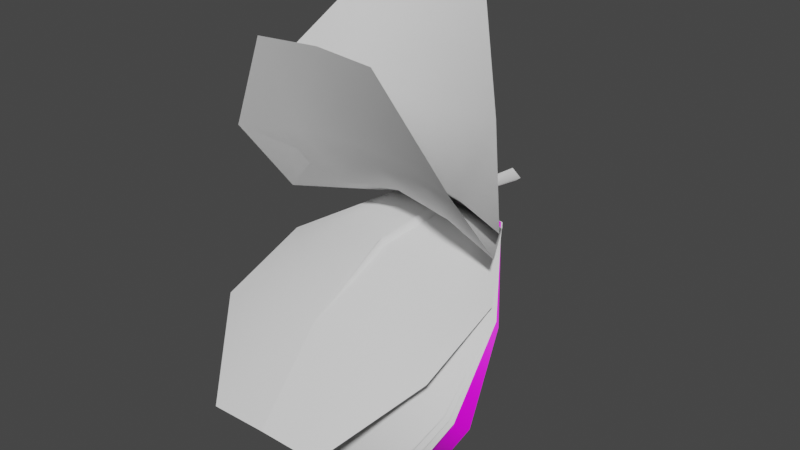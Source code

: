 # Source: FE_flatleaf_03_02.blend  (saved by Blender 3.0.42; exported with 4.5.12 LTS)
import bpy
from mathutils import Matrix  # noqa: F401  (used for matrix-valued properties, if any)

bpy.ops.wm.read_factory_settings(use_empty=True)
scene = bpy.context.scene
scene.name = 'Scene'

# ---- collections
col_collection_2 = bpy.data.collections.new('Collection 2'); scene.collection.children.link(col_collection_2)
col_collection = bpy.data.collections.new('Collection'); scene.collection.children.link(col_collection)

# ---- images (referenced by path relative to the original .blend; pixels are not part of the script)
import os
ASSET_DIR = os.environ.get("B2B_ASSET_DIR", "")  # directory of the original .blend (textures are referenced by path, not embedded)
HERE = os.path.dirname(os.path.abspath(__file__))  # packed textures are extracted next to this script under _unpacked/

def load_image(name, relpath, width, height, colorspace="sRGB"):
    """Load a texture the original file referenced (path relative to the .blend, or extracted next to this script)."""
    p = next((c for c in (os.path.join(HERE, relpath), os.path.join(ASSET_DIR, relpath)) if relpath and os.path.exists(c)), "")
    if p:
        img = bpy.data.images.load(p, check_existing=True)
        img.name = name
    else:  # same state as the original file: an image datablock whose file is absent (Cycles renders it pink)
        img = bpy.data.images.new(name, width, height)
        img.source = "FILE"
        img.filepath = "//" + (relpath or name)
    img.colorspace_settings.name = colorspace
    return img
img_fe_flatleaf_03__tintmask_rw4_dds = load_image('FE_flatleaf_03__tintMask.rw4.dds', 'FE_flatleaf_03__tintMask.rw4.dds', 1024, 1024, 'sRGB')

# ---- materials (node trees are filled in below, after node groups)
mat_material_001 = bpy.data.materials.new('Material.001')
mat_material_001.use_transparent_shadow = False

# ---- material node trees
mat_material_001.use_nodes = True; mat_material_001.node_tree.nodes.clear()
_N = mat_material_001.node_tree.nodes; _L = mat_material_001.node_tree.links
n0 = _N.new('ShaderNodeBsdfPrincipled'); n0.name = 'Principled BSDF'; n0.location = (10, 300)
n0.distribution = 'GGX'
n0.subsurface_method = 'RANDOM_WALK_SKIN'
n0.inputs[3].default_value = 1.45
n0.inputs[27].default_value = (0.0, 0.0, 0.0, 1.0)
n0.inputs[28].default_value = 1.0
n1 = _N.new('ShaderNodeOutputMaterial'); n1.name = 'Material Output'; n1.location = (300, 300)
n2 = _N.new('ShaderNodeTexImage'); n2.name = 'Image Texture'; n2.location = (-280, 275)
n2.image = img_fe_flatleaf_03__tintmask_rw4_dds
_L.new(n0.outputs[0], n1.inputs[0])
_L.new(n2.outputs[0], n0.inputs[0])
n1.is_active_output = True

# ---- world
world_world = bpy.data.worlds.new('World'); scene.world = world_world
world_world.use_nodes = True; world_world.node_tree.nodes.clear()
_N = world_world.node_tree.nodes; _L = world_world.node_tree.links
n0 = _N.new('ShaderNodeOutputWorld'); n0.name = 'World Output'; n0.location = (300, 300)
n1 = _N.new('ShaderNodeBackground'); n1.name = 'Background'; n1.location = (10, 300)
n1.inputs[0].default_value = (0.05088, 0.05088, 0.05088, 1.0)
_L.new(n1.outputs[0], n0.inputs[0])
n0.is_active_output = True
world_world.color = (0.05088, 0.05088, 0.05088)
world_world.use_sun_shadow = False
world_world.sun_shadow_jitter_overblur = 0.0

# ---- meshes
me_fe_bumpy3_sp1_gmdl_001 = bpy.data.meshes.new('FE_bumpy3_Sp1.gmdl.001')
me_fe_bumpy3_sp1_gmdl_001.from_pydata([(-0.4018, -0.6008, 0.04796), (-0.4013, -1.258, -0.1561), (-0.7921, -1.196, -0.2485), (-0.04963, -0.5953, 0.06434), (0.006089, -1.271, -0.1364), (4.264e-06, -0.5899, 0.01777), (0.04474, -0.5952, 0.06434), (0.4203, -0.602, 0.05068), (0.4208, -1.259, -0.153), (0.8118, -1.201, -0.2387), (-0.401, -1.712, -0.6871), (-0.7918, -1.631, -0.7297), (0.004225, -1.714, -0.6863), (0.4211, -1.715, -0.6852), (0.8121, -1.64, -0.7237), (-0.4005, -1.707, -1.379), (0.00188, -1.711, -1.375), (0.4216, -1.707, -1.378), (-0.4005, -1.707, -1.379), (-0.401, -1.723, -0.6814), (-0.7918, -1.631, -0.7297), (0.00188, -1.711, -1.375), (0.004231, -1.734, -0.6761), (0.4216, -1.707, -1.378), (0.4211, -1.725, -0.68), (0.004231, -1.734, -0.6761), (0.00188, -1.711, -1.375), (0.8121, -1.64, -0.7237), (-0.4013, -1.264, -0.1463), (-0.7921, -1.196, -0.2485), (-0.0345, -1.283, -0.1175), (0.004231, -1.734, -0.6761), (0.0003136, -1.304, -0.0874), (-0.0345, -1.283, -0.1175), (0.02928, -1.283, -0.1175), (0.4208, -1.265, -0.1437), (0.02928, -1.283, -0.1175), (0.8118, -1.201, -0.2387), (-0.4018, -0.6008, 0.04796), (-0.04963, -0.5953, 0.06434), (9.132e-06, -0.6003, 0.1109), (-0.04963, -0.5953, 0.06434), (0.04474, -0.5952, 0.06434), (0.4203, -0.602, 0.05068), (0.04474, -0.5952, 0.06434), (-0.0005385, -0.1688, 0.08443), (-0.05713, -0.1629, 0.03733), (-0.0005383, -0.1688, -0.009822), (0.05429, -0.172, 0.03732), (-0.0737, 0.1272, -0.001625), (0.0001601, 0.1275, -0.05796), (0.0001601, 0.1275, -0.05796), (0.0692, 0.1274, -0.00164), (0.0001598, 0.1275, 0.05465), (0.0001598, 0.1275, 0.05465)], [], [(0, 1, 2), (1, 0, 4), (3, 4, 0), (5, 4, 3), (6, 4, 5), (8, 4, 7), (7, 4, 6), (7, 9, 8), (2, 1, 11), (1, 10, 11), (12, 10, 4), (4, 10, 1), (13, 12, 8), (8, 12, 4), (9, 14, 8), (14, 13, 8), (10, 15, 11), (12, 16, 10), (16, 15, 10), (17, 16, 13), (13, 16, 12), (14, 17, 13), (18, 19, 20), (21, 22, 18), (22, 19, 18), (24, 25, 23), (23, 25, 26), (27, 24, 23), (28, 29, 19), (19, 29, 20), (22, 30, 19), (30, 28, 19), (31, 32, 33), (31, 34, 32), (25, 24, 36), (24, 35, 36), (37, 35, 27), (35, 24, 27), (28, 38, 29), (30, 39, 28), (39, 38, 28), (40, 41, 32), (32, 41, 33), (40, 32, 42), (34, 42, 32), (36, 35, 44), (35, 43, 44), (43, 35, 37), (46, 41, 45), (41, 40, 45), (46, 47, 3), (5, 3, 47), (40, 42, 45), (42, 48, 45), (5, 47, 6), (6, 47, 48), (47, 46, 50), (46, 49, 50), (52, 48, 51), (48, 47, 51), (45, 53, 46), (53, 49, 46), (52, 54, 48), (48, 54, 45)])
me_fe_bumpy3_sp1_gmdl_001.polygons.foreach_set('use_smooth', [True] * 64)
_uv = me_fe_bumpy3_sp1_gmdl_001.uv_layers.new(name='UVMap')
_uv.uv.foreach_set('vector', [0.8948, -0.6892, 0.8948, -0.6467, 0.8699, -0.6467, 0.8948, -0.6467, 0.8948, -0.6892, 0.923, -0.6467, 0.9207, -0.6892, 0.923, -0.6467, 0.8948, -0.6892, 0.9239, -0.6892, 0.923, -0.6467, 0.9207, -0.6892, 0.9262, -0.6892, 0.923, -0.6467, 0.9239, -0.6892, 0.9507, -0.6467, 0.923, -0.6467, 0.9507, -0.6892, 0.9507, -0.6892, 0.923, -0.6467, 0.9262, -0.6892, 0.9507, -0.6892, 0.9757, -0.6467, 0.9507, -0.6467, 0.8699, -0.6467, 0.8948, -0.6467, 0.8699, -0.6042, 0.8948, -0.6467, 0.8948, -0.6042, 0.8699, -0.6042, 0.9227, -0.6042, 0.8948, -0.6042, 0.923, -0.6467, 0.923, -0.6467, 0.8948, -0.6042, 0.8948, -0.6467, 0.9507, -0.6042, 0.9227, -0.6042, 0.9507, -0.6467, 0.9507, -0.6467, 0.9227, -0.6042, 0.923, -0.6467, 0.9757, -0.6467, 0.9757, -0.6042, 0.9507, -0.6467, 0.9757, -0.6042, 0.9507, -0.6042, 0.9507, -0.6467, 0.8948, -0.6042, 0.8948, -0.5616, 0.8699, -0.6042, 0.9227, -0.6042, 0.924, -0.5616, 0.8948, -0.6042, 0.924, -0.5616, 0.8948, -0.5616, 0.8948, -0.6042, 0.9507, -0.5616, 0.924, -0.5616, 0.9507, -0.6042, 0.9507, -0.6042, 0.924, -0.5616, 0.9227, -0.6042, 0.9757, -0.6042, 0.9507, -0.5616, 0.9507, -0.6042, 0.8948, -0.5616, 0.8948, -0.6042, 0.8699, -0.6042, 0.924, -0.5616, 0.9227, -0.6042, 0.8948, -0.5616, 0.9227, -0.6042, 0.8948, -0.6042, 0.8948, -0.5616, 0.9507, -0.6042, 0.9227, -0.6042, 0.9507, -0.5616, 0.9507, -0.5616, 0.9227, -0.6042, 0.924, -0.5616, 0.9757, -0.6042, 0.9507, -0.6042, 0.9507, -0.5616, 0.8948, -0.6467, 0.8699, -0.6467, 0.8948, -0.6042, 0.8948, -0.6042, 0.8699, -0.6467, 0.8699, -0.6042, 0.9227, -0.6042, 0.9211, -0.6467, 0.8948, -0.6042, 0.9211, -0.6467, 0.8948, -0.6467, 0.8948, -0.6042, 0.9227, -0.6042, 0.9227, -0.6467, 0.9211, -0.6467, 0.9227, -0.6042, 0.9241, -0.6467, 0.9227, -0.6467, 0.9227, -0.6042, 0.9507, -0.6042, 0.9241, -0.6467, 0.9507, -0.6042, 0.9507, -0.6467, 0.9241, -0.6467, 0.9757, -0.6467, 0.9507, -0.6467, 0.9757, -0.6042, 0.9507, -0.6467, 0.9507, -0.6042, 0.9757, -0.6042, 0.8948, -0.6467, 0.8948, -0.6892, 0.8699, -0.6467, 0.9211, -0.6467, 0.9207, -0.6892, 0.8948, -0.6467, 0.9207, -0.6892, 0.8948, -0.6892, 0.8948, -0.6467, 0.9239, -0.6892, 0.9207, -0.6892, 0.9227, -0.6467, 0.9227, -0.6467, 0.9207, -0.6892, 0.9211, -0.6467, 0.9239, -0.6892, 0.9227, -0.6467, 0.9262, -0.6892, 0.9241, -0.6467, 0.9262, -0.6892, 0.9227, -0.6467, 0.9241, -0.6467, 0.9507, -0.6467, 0.9262, -0.6892, 0.9507, -0.6467, 0.9507, -0.6892, 0.9262, -0.6892, 0.9507, -0.6892, 0.9507, -0.6467, 0.9757, -0.6467, 0.922, -0.6957, 0.9207, -0.6892, 0.9239, -0.6958, 0.9207, -0.6892, 0.9239, -0.6892, 0.9239, -0.6958, 0.922, -0.6957, 0.9239, -0.6958, 0.9207, -0.6892, 0.9239, -0.6892, 0.9207, -0.6892, 0.9239, -0.6958, 0.9239, -0.6892, 0.9262, -0.6892, 0.9239, -0.6958, 0.9262, -0.6892, 0.9248, -0.6958, 0.9239, -0.6958, 0.9239, -0.6892, 0.9239, -0.6958, 0.9262, -0.6892, 0.9262, -0.6892, 0.9239, -0.6958, 0.9248, -0.6958, 0.9239, -0.6958, 0.922, -0.6957, 0.9239, -0.7097, 0.922, -0.6957, 0.922, -0.7097, 0.9239, -0.7097, 0.9247, -0.7097, 0.9248, -0.6958, 0.9239, -0.7097, 0.9248, -0.6958, 0.9239, -0.6958, 0.9239, -0.7097, 0.9239, -0.6958, 0.9239, -0.7097, 0.922, -0.6957, 0.9239, -0.7097, 0.922, -0.7097, 0.922, -0.6957, 0.9247, -0.7097, 0.9239, -0.7097, 0.9248, -0.6958, 0.9248, -0.6958, 0.9239, -0.7097, 0.9239, -0.6958])
me_fe_bumpy3_sp1_gmdl_001.use_remesh_fix_poles = True
me_fe_bumpy3_sp1_gmdl_001.use_remesh_preserve_attributes = False
me_fe_bumpy3_sp1_gmdl_001.update()
me_fe_bumpygranite2_sp1_gmdl_001 = bpy.data.meshes.new('FE_bumpyGranite2_Sp1.gmdl.001')
me_fe_bumpygranite2_sp1_gmdl_001.from_pydata([(-0.4018, -0.5976, 0.009194), (-0.4014, -1.09, 0.4014), (-0.7922, -1.208, 0.332), (-0.04964, -0.574, 0.06359), (0.006026, -1.025, 0.4392), (1.889e-06, -0.5835, 0.01859), (0.04474, -0.5737, 0.06353), (0.4203, -0.5997, 0.005243), (0.4207, -1.093, 0.3985), (0.8118, -1.202, 0.3348), (-0.4011, -1.177, 1.028), (-0.792, -1.291, 1.063), (0.004078, -1.126, 1.012), (0.421, -1.182, 1.03), (0.8119, -1.285, 1.061), (-0.4008, -0.8748, 1.632), (0.001647, -0.8266, 1.601), (0.4214, -0.8766, 1.632), (-0.4008, -0.8748, 1.632), (-0.4011, -1.166, 1.025), (-0.792, -1.291, 1.063), (0.001647, -0.8266, 1.601), (0.004085, -1.105, 1.006), (0.4214, -0.8766, 1.632), (0.421, -1.171, 1.027), (0.004085, -1.105, 1.006), (0.001647, -0.8266, 1.601), (0.8119, -1.285, 1.061), (-0.4014, -1.08, 0.4068), (-0.7922, -1.208, 0.332), (-0.03457, -1.007, 0.4497), (0.004085, -1.105, 1.006), (0.0002467, -0.9811, 0.4652), (-0.03457, -1.007, 0.4497), (0.02921, -1.007, 0.4496), (0.4207, -1.084, 0.4041), (0.02921, -1.007, 0.4496), (0.8118, -1.202, 0.3348), (-0.4018, -0.5976, 0.009194), (-0.04964, -0.574, 0.06359), (-5.879e-06, -0.5639, 0.1085), (-0.04964, -0.574, 0.06359), (0.04474, -0.5737, 0.06353), (0.4203, -0.5997, 0.005243), (0.04474, -0.5737, 0.06353), (-0.0005496, -0.1688, 0.08443), (-0.05713, -0.1629, 0.03732), (-0.0005361, -0.1688, -0.009821), (0.05429, -0.172, 0.03733), (-0.0737, 0.1272, -0.001635), (0.0001694, 0.1275, -0.05796), (0.0001694, 0.1275, -0.05796), (0.06921, 0.1274, -0.00163), (0.0001533, 0.1275, 0.05465), (0.0001533, 0.1275, 0.05465)], [], [(0, 1, 2), (1, 0, 4), (3, 4, 0), (5, 4, 3), (6, 4, 5), (8, 4, 7), (7, 4, 6), (7, 9, 8), (2, 1, 11), (1, 10, 11), (12, 10, 4), (4, 10, 1), (13, 12, 8), (8, 12, 4), (9, 14, 8), (14, 13, 8), (10, 15, 11), (12, 16, 10), (16, 15, 10), (17, 16, 13), (13, 16, 12), (14, 17, 13), (18, 19, 20), (21, 22, 18), (22, 19, 18), (24, 25, 23), (23, 25, 26), (27, 24, 23), (28, 29, 19), (19, 29, 20), (22, 30, 19), (30, 28, 19), (31, 32, 33), (31, 34, 32), (25, 24, 36), (24, 35, 36), (37, 35, 27), (35, 24, 27), (28, 38, 29), (30, 39, 28), (39, 38, 28), (40, 41, 32), (32, 41, 33), (40, 32, 42), (34, 42, 32), (36, 35, 44), (35, 43, 44), (43, 35, 37), (46, 41, 45), (41, 40, 45), (46, 47, 3), (5, 3, 47), (40, 42, 45), (42, 48, 45), (5, 47, 6), (6, 47, 48), (47, 46, 50), (46, 49, 50), (52, 48, 51), (48, 47, 51), (45, 53, 46), (53, 49, 46), (52, 54, 48), (48, 54, 45)])
me_fe_bumpygranite2_sp1_gmdl_001.polygons.foreach_set('use_smooth', [True] * 64)
_uv = me_fe_bumpygranite2_sp1_gmdl_001.uv_layers.new(name='UVMap')
_uv.uv.foreach_set('vector', [0.03632, -0.8021, 0.03632, -0.769, 0.01692, -0.769, 0.03632, -0.769, 0.03632, -0.8021, 0.05824, -0.769, 0.05644, -0.8021, 0.05824, -0.769, 0.03632, -0.8021, 0.05895, -0.8021, 0.05824, -0.769, 0.05644, -0.8021, 0.06072, -0.8021, 0.05824, -0.769, 0.05895, -0.8021, 0.07981, -0.769, 0.05824, -0.769, 0.07981, -0.8021, 0.07981, -0.8021, 0.05824, -0.769, 0.06072, -0.8021, 0.07981, -0.8021, 0.09922, -0.769, 0.07981, -0.769, 0.01692, -0.769, 0.03632, -0.769, 0.01692, -0.7359, 0.03632, -0.769, 0.03632, -0.7359, 0.01692, -0.7359, 0.05801, -0.7359, 0.03632, -0.7359, 0.05824, -0.769, 0.05824, -0.769, 0.03632, -0.7359, 0.03632, -0.769, 0.07981, -0.7359, 0.05801, -0.7359, 0.07981, -0.769, 0.07981, -0.769, 0.05801, -0.7359, 0.05824, -0.769, 0.09922, -0.769, 0.09922, -0.7359, 0.07981, -0.769, 0.09922, -0.7359, 0.07981, -0.7359, 0.07981, -0.769, 0.03632, -0.7359, 0.03632, -0.7028, 0.01692, -0.7359, 0.05801, -0.7359, 0.05898, -0.7028, 0.03632, -0.7359, 0.05898, -0.7028, 0.03632, -0.7028, 0.03632, -0.7359, 0.07981, -0.7028, 0.05898, -0.7028, 0.07981, -0.7359, 0.07981, -0.7359, 0.05898, -0.7028, 0.05801, -0.7359, 0.09922, -0.7359, 0.07981, -0.7028, 0.07981, -0.7359, 0.03632, -0.7028, 0.03632, -0.7359, 0.01692, -0.7359, 0.05898, -0.7028, 0.05801, -0.7359, 0.03632, -0.7028, 0.05801, -0.7359, 0.03632, -0.7359, 0.03632, -0.7028, 0.07981, -0.7359, 0.05801, -0.7359, 0.07981, -0.7028, 0.07981, -0.7028, 0.05801, -0.7359, 0.05898, -0.7028, 0.09922, -0.7359, 0.07981, -0.7359, 0.07981, -0.7028, 0.03632, -0.769, 0.01692, -0.769, 0.03632, -0.7359, 0.03632, -0.7359, 0.01692, -0.769, 0.01692, -0.7359, 0.05801, -0.7359, 0.05673, -0.769, 0.03632, -0.7359, 0.05673, -0.769, 0.03632, -0.769, 0.03632, -0.7359, 0.05801, -0.7359, 0.05803, -0.7689, 0.05673, -0.769, 0.05801, -0.7359, 0.05909, -0.769, 0.05803, -0.7689, 0.05801, -0.7359, 0.07981, -0.7359, 0.05909, -0.769, 0.07981, -0.7359, 0.07981, -0.769, 0.05909, -0.769, 0.09922, -0.769, 0.07981, -0.769, 0.09922, -0.7359, 0.07981, -0.769, 0.07981, -0.7359, 0.09922, -0.7359, 0.03632, -0.769, 0.03632, -0.8021, 0.01692, -0.769, 0.05673, -0.769, 0.05644, -0.8021, 0.03632, -0.769, 0.05644, -0.8021, 0.03632, -0.8021, 0.03632, -0.769, 0.05895, -0.8021, 0.05644, -0.8021, 0.05803, -0.7689, 0.05803, -0.7689, 0.05644, -0.8021, 0.05673, -0.769, 0.05895, -0.8021, 0.05803, -0.7689, 0.06072, -0.8021, 0.05909, -0.769, 0.06072, -0.8021, 0.05803, -0.7689, 0.05909, -0.769, 0.07981, -0.769, 0.06072, -0.8021, 0.07981, -0.769, 0.07981, -0.8021, 0.06072, -0.8021, 0.07981, -0.8021, 0.07981, -0.769, 0.09922, -0.769, 0.05747, -0.8071, 0.05644, -0.8021, 0.05893, -0.8071, 0.05644, -0.8021, 0.05895, -0.8021, 0.05893, -0.8071, 0.05747, -0.8071, 0.05893, -0.8071, 0.05644, -0.8021, 0.05895, -0.8021, 0.05644, -0.8021, 0.05893, -0.8071, 0.05895, -0.8021, 0.06072, -0.8021, 0.05893, -0.8071, 0.06072, -0.8021, 0.05967, -0.8071, 0.05893, -0.8071, 0.05895, -0.8021, 0.05893, -0.8071, 0.06072, -0.8021, 0.06072, -0.8021, 0.05893, -0.8071, 0.05967, -0.8071, 0.05893, -0.8071, 0.05747, -0.8071, 0.05894, -0.818, 0.05747, -0.8071, 0.05743, -0.818, 0.05894, -0.818, 0.05952, -0.818, 0.05967, -0.8071, 0.05894, -0.818, 0.05967, -0.8071, 0.05893, -0.8071, 0.05894, -0.818, 0.05893, -0.8071, 0.05894, -0.818, 0.05747, -0.8071, 0.05894, -0.818, 0.05743, -0.818, 0.05747, -0.8071, 0.05952, -0.818, 0.05894, -0.818, 0.05967, -0.8071, 0.05967, -0.8071, 0.05894, -0.818, 0.05893, -0.8071])
me_fe_bumpygranite2_sp1_gmdl_001.use_remesh_fix_poles = True
me_fe_bumpygranite2_sp1_gmdl_001.use_remesh_preserve_attributes = False
me_fe_bumpygranite2_sp1_gmdl_001.update()
me_fe_cube2_sp_gmdl = bpy.data.meshes.new('FE_cube2_Sp.gmdl')
me_fe_cube2_sp_gmdl.from_pydata([(-0.4018, -0.6028, 0.0489), (-0.4014, -1.253, -0.1794), (-0.7921, -1.187, -0.2665), (-0.04963, -0.596, 0.0641), (0.006082, -1.266, -0.1617), (3.64e-06, -0.5901, 0.01767), (0.04474, -0.5959, 0.0641), (0.4203, -0.6042, 0.05178), (0.4208, -1.255, -0.1762), (0.8118, -1.193, -0.2571), (-0.401, -1.665, -0.7488), (-0.7919, -1.58, -0.7818), (0.004198, -1.665, -0.7488), (0.4211, -1.668, -0.7471), (0.8121, -1.59, -0.7768), (-0.4006, -1.57, -1.434), (0.001832, -1.573, -1.431), (0.4215, -1.571, -1.433), (-0.4006, -1.57, -1.434), (-0.401, -1.676, -0.7442), (-0.7919, -1.58, -0.7818), (0.001832, -1.573, -1.431), (0.004205, -1.686, -0.7407), (0.4215, -1.571, -1.433), (0.4211, -1.678, -0.743), (0.004205, -1.686, -0.7407), (0.001832, -1.573, -1.431), (0.8121, -1.59, -0.7768), (-0.4013, -1.261, -0.17), (-0.7921, -1.187, -0.2665), (-0.03451, -1.28, -0.1436), (0.004205, -1.686, -0.7407), (0.0003075, -1.303, -0.1147), (-0.03451, -1.28, -0.1436), (0.02927, -1.279, -0.1435), (0.4208, -1.262, -0.1673), (0.02927, -1.279, -0.1435), (0.8118, -1.193, -0.2571), (-0.4018, -0.6028, 0.0489), (-0.04963, -0.596, 0.0641), (1.135e-05, -0.6016, 0.1105), (-0.04963, -0.596, 0.0641), (0.04474, -0.5959, 0.0641), (0.4203, -0.6042, 0.05178), (0.04474, -0.5959, 0.0641), (-0.0005363, -0.1688, 0.08443), (-0.05713, -0.1629, 0.03733), (-0.0005389, -0.1688, -0.009822), (0.05429, -0.172, 0.03732), (-0.0737, 0.1272, -0.001623), (0.0001585, 0.1275, -0.05796), (0.0001585, 0.1275, -0.05796), (0.0692, 0.1274, -0.001642), (0.0001618, 0.1275, 0.05465), (0.0001618, 0.1275, 0.05465)], [], [(0, 1, 2), (1, 0, 4), (3, 4, 0), (5, 4, 3), (6, 4, 5), (8, 4, 7), (7, 4, 6), (7, 9, 8), (2, 1, 11), (1, 10, 11), (12, 10, 4), (4, 10, 1), (13, 12, 8), (8, 12, 4), (9, 14, 8), (14, 13, 8), (10, 15, 11), (12, 16, 10), (16, 15, 10), (17, 16, 13), (13, 16, 12), (14, 17, 13), (18, 19, 20), (21, 22, 18), (22, 19, 18), (24, 25, 23), (23, 25, 26), (27, 24, 23), (28, 29, 19), (19, 29, 20), (22, 30, 19), (30, 28, 19), (31, 32, 33), (31, 34, 32), (25, 24, 36), (24, 35, 36), (37, 35, 27), (35, 24, 27), (28, 38, 29), (30, 39, 28), (39, 38, 28), (40, 41, 32), (32, 41, 33), (40, 32, 42), (34, 42, 32), (36, 35, 44), (35, 43, 44), (43, 35, 37), (46, 41, 45), (41, 40, 45), (46, 47, 3), (5, 3, 47), (40, 42, 45), (42, 48, 45), (5, 47, 6), (6, 47, 48), (47, 46, 50), (46, 49, 50), (52, 48, 51), (48, 47, 51), (45, 53, 46), (53, 49, 46), (52, 54, 48), (48, 54, 45)])
me_fe_cube2_sp_gmdl.polygons.foreach_set('use_smooth', [True] * 64)
_uv = me_fe_cube2_sp_gmdl.uv_layers.new(name='UVMap')
_uv.uv.foreach_set('vector', [0.7933, -0.5089, 0.7933, -0.4427, 0.7545, -0.4427, 0.7933, -0.4427, 0.7933, -0.5089, 0.8372, -0.4427, 0.8336, -0.5089, 0.8372, -0.4427, 0.7933, -0.5089, 0.8386, -0.5089, 0.8372, -0.4427, 0.8336, -0.5089, 0.8422, -0.5089, 0.8372, -0.4427, 0.8386, -0.5089, 0.8804, -0.4427, 0.8372, -0.4427, 0.8804, -0.5089, 0.8804, -0.5089, 0.8372, -0.4427, 0.8422, -0.5089, 0.8804, -0.5089, 0.9192, -0.4427, 0.8804, -0.4427, 0.7545, -0.4427, 0.7933, -0.4427, 0.7545, -0.3765, 0.7933, -0.4427, 0.7933, -0.3765, 0.7545, -0.3765, 0.8368, -0.3765, 0.7933, -0.3765, 0.8372, -0.4427, 0.8372, -0.4427, 0.7933, -0.3765, 0.7933, -0.4427, 0.8804, -0.3765, 0.8368, -0.3765, 0.8804, -0.4427, 0.8804, -0.4427, 0.8368, -0.3765, 0.8372, -0.4427, 0.9192, -0.4427, 0.9192, -0.3765, 0.8804, -0.4427, 0.9192, -0.3765, 0.8804, -0.3765, 0.8804, -0.4427, 0.7933, -0.3765, 0.7933, -0.3102, 0.7545, -0.3765, 0.8368, -0.3765, 0.8387, -0.3102, 0.7933, -0.3765, 0.8387, -0.3102, 0.7933, -0.3102, 0.7933, -0.3765, 0.8804, -0.3102, 0.8387, -0.3102, 0.8804, -0.3765, 0.8804, -0.3765, 0.8387, -0.3102, 0.8368, -0.3765, 0.9192, -0.3765, 0.8804, -0.3102, 0.8804, -0.3765, 0.7933, -0.3102, 0.7933, -0.3765, 0.7545, -0.3765, 0.8387, -0.3102, 0.8368, -0.3765, 0.7933, -0.3102, 0.8368, -0.3765, 0.7933, -0.3765, 0.7933, -0.3102, 0.8804, -0.3765, 0.8368, -0.3765, 0.8804, -0.3102, 0.8804, -0.3102, 0.8368, -0.3765, 0.8387, -0.3102, 0.9192, -0.3765, 0.8804, -0.3765, 0.8804, -0.3102, 0.7933, -0.4427, 0.7545, -0.4427, 0.7933, -0.3765, 0.7933, -0.3765, 0.7545, -0.4427, 0.7545, -0.3765, 0.8368, -0.3765, 0.8342, -0.4427, 0.7933, -0.3765, 0.8342, -0.4427, 0.7933, -0.4427, 0.7933, -0.3765, 0.8368, -0.3765, 0.8368, -0.4427, 0.8342, -0.4427, 0.8368, -0.3765, 0.8389, -0.4427, 0.8368, -0.4427, 0.8368, -0.3765, 0.8804, -0.3765, 0.8389, -0.4427, 0.8804, -0.3765, 0.8804, -0.4427, 0.8389, -0.4427, 0.9192, -0.4427, 0.8804, -0.4427, 0.9192, -0.3765, 0.8804, -0.4427, 0.8804, -0.3765, 0.9192, -0.3765, 0.7933, -0.4427, 0.7933, -0.5089, 0.7545, -0.4427, 0.8342, -0.4427, 0.8336, -0.5089, 0.7933, -0.4427, 0.8336, -0.5089, 0.7933, -0.5089, 0.7933, -0.4427, 0.8386, -0.5089, 0.8336, -0.5089, 0.8368, -0.4427, 0.8368, -0.4427, 0.8336, -0.5089, 0.8342, -0.4427, 0.8386, -0.5089, 0.8368, -0.4427, 0.8422, -0.5089, 0.8389, -0.4427, 0.8422, -0.5089, 0.8368, -0.4427, 0.8389, -0.4427, 0.8804, -0.4427, 0.8422, -0.5089, 0.8804, -0.4427, 0.8804, -0.5089, 0.8422, -0.5089, 0.8804, -0.5089, 0.8804, -0.4427, 0.9192, -0.4427, 0.8357, -0.5191, 0.8336, -0.5089, 0.8386, -0.5191, 0.8336, -0.5089, 0.8386, -0.5089, 0.8386, -0.5191, 0.8357, -0.5191, 0.8386, -0.5191, 0.8336, -0.5089, 0.8386, -0.5089, 0.8336, -0.5089, 0.8386, -0.5191, 0.8386, -0.5089, 0.8422, -0.5089, 0.8386, -0.5191, 0.8422, -0.5089, 0.8401, -0.5191, 0.8386, -0.5191, 0.8386, -0.5089, 0.8386, -0.5191, 0.8422, -0.5089, 0.8422, -0.5089, 0.8386, -0.5191, 0.8401, -0.5191, 0.8386, -0.5191, 0.8357, -0.5191, 0.8386, -0.5408, 0.8357, -0.5191, 0.8356, -0.5408, 0.8386, -0.5408, 0.8398, -0.5408, 0.8401, -0.5191, 0.8386, -0.5408, 0.8401, -0.5191, 0.8386, -0.5191, 0.8386, -0.5408, 0.8386, -0.5191, 0.8386, -0.5408, 0.8357, -0.5191, 0.8386, -0.5408, 0.8356, -0.5408, 0.8357, -0.5191, 0.8398, -0.5408, 0.8386, -0.5408, 0.8401, -0.5191, 0.8401, -0.5191, 0.8386, -0.5408, 0.8386, -0.5191])
me_fe_cube2_sp_gmdl.use_remesh_fix_poles = True
me_fe_cube2_sp_gmdl.use_remesh_preserve_attributes = False
me_fe_cube2_sp_gmdl.update()
me_fe_domes2_lt6_gmdl_003 = bpy.data.meshes.new('FE_domes2_Lt6.gmdl.003')
me_fe_domes2_lt6_gmdl_003.from_pydata([(-0.3994, -0.5922, 0.01627), (-0.399, -1.174, 0.2914), (-0.7897, -1.257, 0.1828), (-0.04726, -0.5817, 0.06522), (0.008468, -1.136, 0.3417), (0.002382, -0.5878, 0.01895), (0.04712, -0.5814, 0.06517), (0.4227, -0.5927, 0.01335), (0.4232, -1.176, 0.2888), (0.8142, -1.251, 0.1887), (-0.3986, -1.582, 0.788), (-0.7894, -1.69, 0.7415), (0.006605, -1.544, 0.8043), (0.4235, -1.585, 0.7864), (0.8145, -1.683, 0.7438), (-0.3981, -1.849, 1.415), (0.004262, -1.805, 1.426), (0.424, -1.85, 1.414), (-0.3981, -1.849, 1.415), (-0.3986, -1.572, 0.7925), (-0.7894, -1.69, 0.7415), (0.004262, -1.805, 1.426), (0.006611, -1.524, 0.8131), (0.424, -1.85, 1.414), (0.4235, -1.575, 0.7909), (0.006611, -1.524, 0.8131), (0.004262, -1.805, 1.426), (0.8145, -1.683, 0.7438), (-0.399, -1.168, 0.3005), (-0.7897, -1.257, 0.1828), (-0.03212, -1.123, 0.3586), (0.006611, -1.524, 0.8131), (0.002693, -1.104, 0.3846), (-0.03212, -1.123, 0.3586), (0.03166, -1.123, 0.3586), (0.4232, -1.169, 0.2978), (0.03166, -1.123, 0.3586), (0.8142, -1.251, 0.1887), (-0.3994, -0.5922, 0.01627), (-0.04726, -0.5817, 0.06522), (0.002388, -0.575, 0.1114), (-0.04726, -0.5817, 0.06522), (0.04712, -0.5814, 0.06517), (0.4227, -0.5927, 0.01335), (0.04712, -0.5814, 0.06517), (0.00184, -0.1715, 0.0846), (-0.05475, -0.1656, 0.0375), (0.001839, -0.1715, -0.009654), (0.05667, -0.1747, 0.03748), (-0.07132, 0.1245, -0.001457), (0.002538, 0.1248, -0.05779), (0.002538, 0.1248, -0.05779), (0.07158, 0.1246, -0.001473), (0.002538, 0.1248, 0.05482), (0.002538, 0.1248, 0.05482)], [], [(0, 1, 2), (1, 0, 4), (3, 4, 0), (5, 4, 3), (6, 4, 5), (8, 4, 7), (7, 4, 6), (7, 9, 8), (2, 1, 11), (1, 10, 11), (12, 10, 4), (4, 10, 1), (13, 12, 8), (8, 12, 4), (9, 14, 8), (14, 13, 8), (10, 15, 11), (12, 16, 10), (16, 15, 10), (17, 16, 13), (13, 16, 12), (14, 17, 13), (18, 19, 20), (21, 22, 18), (22, 19, 18), (24, 25, 23), (23, 25, 26), (27, 24, 23), (28, 29, 19), (19, 29, 20), (22, 30, 19), (30, 28, 19), (31, 32, 33), (31, 34, 32), (25, 24, 36), (24, 35, 36), (37, 35, 27), (35, 24, 27), (28, 38, 29), (30, 39, 28), (39, 38, 28), (40, 41, 32), (32, 41, 33), (40, 32, 42), (34, 42, 32), (36, 35, 44), (35, 43, 44), (43, 35, 37), (46, 41, 45), (41, 40, 45), (46, 47, 3), (5, 3, 47), (40, 42, 45), (42, 48, 45), (5, 47, 6), (6, 47, 48), (47, 46, 50), (46, 49, 50), (52, 48, 51), (48, 47, 51), (45, 53, 46), (53, 49, 46), (52, 54, 48), (48, 54, 45)])
me_fe_domes2_lt6_gmdl_003.polygons.foreach_set('use_smooth', [True] * 64)
_uv = me_fe_domes2_lt6_gmdl_003.uv_layers.new(name='UVMap')
_uv.uv.foreach_set('vector', [0.1987, -0.9037, 0.1987, -0.8615, 0.1739, -0.8615, 0.1987, -0.8615, 0.1987, -0.9037, 0.2266, -0.8615, 0.2243, -0.9037, 0.2266, -0.8615, 0.1987, -0.9037, 0.2275, -0.9037, 0.2266, -0.8615, 0.2243, -0.9037, 0.2298, -0.9037, 0.2266, -0.8615, 0.2275, -0.9037, 0.2541, -0.8615, 0.2266, -0.8615, 0.2541, -0.9037, 0.2541, -0.9037, 0.2266, -0.8615, 0.2298, -0.9037, 0.2541, -0.9037, 0.2788, -0.8615, 0.2541, -0.8615, 0.1739, -0.8615, 0.1987, -0.8615, 0.1739, -0.8193, 0.1987, -0.8615, 0.1987, -0.8193, 0.1739, -0.8193, 0.2263, -0.8193, 0.1987, -0.8193, 0.2266, -0.8615, 0.2266, -0.8615, 0.1987, -0.8193, 0.1987, -0.8615, 0.2541, -0.8193, 0.2263, -0.8193, 0.2541, -0.8615, 0.2541, -0.8615, 0.2263, -0.8193, 0.2266, -0.8615, 0.2788, -0.8615, 0.2788, -0.8193, 0.2541, -0.8615, 0.2788, -0.8193, 0.2541, -0.8193, 0.2541, -0.8615, 0.1987, -0.8193, 0.1987, -0.7771, 0.1739, -0.8193, 0.2263, -0.8193, 0.2275, -0.7772, 0.1987, -0.8193, 0.2275, -0.7772, 0.1987, -0.7771, 0.1987, -0.8193, 0.2541, -0.7771, 0.2275, -0.7772, 0.2541, -0.8193, 0.2541, -0.8193, 0.2275, -0.7772, 0.2263, -0.8193, 0.2788, -0.8193, 0.2541, -0.7771, 0.2541, -0.8193, 0.1987, -0.7771, 0.1987, -0.8193, 0.1739, -0.8193, 0.2275, -0.7772, 0.2263, -0.8193, 0.1987, -0.7771, 0.2263, -0.8193, 0.1987, -0.8193, 0.1987, -0.7771, 0.2541, -0.8193, 0.2263, -0.8193, 0.2541, -0.7771, 0.2541, -0.7771, 0.2263, -0.8193, 0.2275, -0.7772, 0.2788, -0.8193, 0.2541, -0.8193, 0.2541, -0.7771, 0.1987, -0.8615, 0.1739, -0.8615, 0.1987, -0.8193, 0.1987, -0.8193, 0.1739, -0.8615, 0.1739, -0.8193, 0.2263, -0.8193, 0.2247, -0.8615, 0.1987, -0.8193, 0.2247, -0.8615, 0.1987, -0.8615, 0.1987, -0.8193, 0.2263, -0.8193, 0.2263, -0.8615, 0.2247, -0.8615, 0.2263, -0.8193, 0.2277, -0.8615, 0.2263, -0.8615, 0.2263, -0.8193, 0.2541, -0.8193, 0.2277, -0.8615, 0.2541, -0.8193, 0.2541, -0.8615, 0.2277, -0.8615, 0.2788, -0.8615, 0.2541, -0.8615, 0.2788, -0.8193, 0.2541, -0.8615, 0.2541, -0.8193, 0.2788, -0.8193, 0.1987, -0.8615, 0.1987, -0.9037, 0.1739, -0.8615, 0.2247, -0.8615, 0.2243, -0.9037, 0.1987, -0.8615, 0.2243, -0.9037, 0.1987, -0.9037, 0.1987, -0.8615, 0.2275, -0.9037, 0.2243, -0.9037, 0.2263, -0.8615, 0.2263, -0.8615, 0.2243, -0.9037, 0.2247, -0.8615, 0.2275, -0.9037, 0.2263, -0.8615, 0.2298, -0.9037, 0.2277, -0.8615, 0.2298, -0.9037, 0.2263, -0.8615, 0.2277, -0.8615, 0.2541, -0.8615, 0.2298, -0.9037, 0.2541, -0.8615, 0.2541, -0.9037, 0.2298, -0.9037, 0.2541, -0.9037, 0.2541, -0.8615, 0.2788, -0.8615, 0.2256, -0.9101, 0.2243, -0.9037, 0.2275, -0.9102, 0.2243, -0.9037, 0.2275, -0.9037, 0.2275, -0.9102, 0.2256, -0.9101, 0.2275, -0.9102, 0.2243, -0.9037, 0.2275, -0.9037, 0.2243, -0.9037, 0.2275, -0.9102, 0.2275, -0.9037, 0.2298, -0.9037, 0.2275, -0.9102, 0.2298, -0.9037, 0.2284, -0.9102, 0.2275, -0.9102, 0.2275, -0.9037, 0.2275, -0.9102, 0.2298, -0.9037, 0.2298, -0.9037, 0.2275, -0.9102, 0.2284, -0.9102, 0.2275, -0.9102, 0.2256, -0.9101, 0.2275, -0.924, 0.2256, -0.9101, 0.2256, -0.924, 0.2275, -0.924, 0.2282, -0.924, 0.2284, -0.9102, 0.2275, -0.924, 0.2284, -0.9102, 0.2275, -0.9102, 0.2275, -0.924, 0.2275, -0.9102, 0.2275, -0.924, 0.2256, -0.9101, 0.2275, -0.924, 0.2256, -0.924, 0.2256, -0.9101, 0.2282, -0.924, 0.2275, -0.924, 0.2284, -0.9102, 0.2284, -0.9102, 0.2275, -0.924, 0.2275, -0.9102])
me_fe_domes2_lt6_gmdl_003.use_remesh_fix_poles = True
me_fe_domes2_lt6_gmdl_003.use_remesh_preserve_attributes = False
me_fe_domes2_lt6_gmdl_003.update()
me_fe_earthm1_mp_gmdl = bpy.data.meshes.new('FE_earthM1_Mp.gmdl')
me_fe_earthm1_mp_gmdl.from_pydata([(-0.4018, -0.5917, 0.04054), (-0.4014, -1.266, -0.02119), (-0.7922, -1.236, -0.1384), (-0.04968, -0.5908, 0.06536), (0.006046, -1.274, 0.01177), (-3.791e-05, -0.5886, 0.0183), (0.0447, -0.5907, 0.06535), (0.4203, -0.5916, 0.04188), (0.4207, -1.266, -0.01922), (0.8118, -1.238, -0.128), (-0.401, -1.898, -0.2721), (-0.7919, -1.853, -0.3628), (0.004185, -1.903, -0.2611), (0.4211, -1.898, -0.2705), (0.8121, -1.856, -0.3532), (-0.4005, -2.37, -0.777), (0.001846, -2.377, -0.7622), (0.4216, -2.369, -0.7766), (-0.4005, -2.37, -0.777), (-0.401, -1.903, -0.2612), (-0.7919, -1.853, -0.3628), (0.001846, -2.377, -0.7622), (0.00419, -1.913, -0.2412), (0.4216, -2.369, -0.7766), (0.4211, -1.903, -0.2602), (0.00419, -1.913, -0.2412), (0.001846, -2.377, -0.7622), (0.8121, -1.856, -0.3532), (-0.4014, -1.269, -0.009445), (-0.7922, -1.236, -0.1384), (-0.03455, -1.279, 0.03338), (0.00419, -1.913, -0.2412), (0.0002697, -1.288, 0.06829), (-0.03455, -1.279, 0.03338), (0.02924, -1.279, 0.03341), (0.4207, -1.268, -0.008089), (0.02924, -1.279, 0.03341), (0.8118, -1.238, -0.128), (-0.4018, -0.5917, 0.04054), (-0.04968, -0.5908, 0.06536), (-3.455e-05, -0.5926, 0.1124), (-0.04968, -0.5908, 0.06536), (0.0447, -0.5907, 0.06535), (0.4203, -0.5916, 0.04188), (0.0447, -0.5907, 0.06535), (-0.0005814, -0.1688, 0.08443), (-0.05717, -0.1629, 0.03733), (-0.0005798, -0.1688, -0.009821), (0.05425, -0.172, 0.03732), (-0.07374, 0.1272, -0.001625), (0.0001196, 0.1275, -0.05796), (0.0001196, 0.1275, -0.05796), (0.06916, 0.1273, -0.001638), (0.0001176, 0.1275, 0.05465), (0.0001176, 0.1275, 0.05465)], [], [(0, 1, 2), (1, 0, 4), (3, 4, 0), (5, 4, 3), (6, 4, 5), (8, 4, 7), (7, 4, 6), (7, 9, 8), (2, 1, 11), (1, 10, 11), (12, 10, 4), (4, 10, 1), (13, 12, 8), (8, 12, 4), (9, 14, 8), (14, 13, 8), (10, 15, 11), (12, 16, 10), (16, 15, 10), (17, 16, 13), (13, 16, 12), (14, 17, 13), (18, 19, 20), (21, 22, 18), (22, 19, 18), (24, 25, 23), (23, 25, 26), (27, 24, 23), (28, 29, 19), (19, 29, 20), (22, 30, 19), (30, 28, 19), (31, 32, 33), (31, 34, 32), (25, 24, 36), (24, 35, 36), (37, 35, 27), (35, 24, 27), (28, 38, 29), (30, 39, 28), (39, 38, 28), (40, 41, 32), (32, 41, 33), (40, 32, 42), (34, 42, 32), (36, 35, 44), (35, 43, 44), (43, 35, 37), (46, 41, 45), (41, 40, 45), (46, 47, 3), (5, 3, 47), (40, 42, 45), (42, 48, 45), (5, 47, 6), (6, 47, 48), (47, 46, 50), (46, 49, 50), (52, 48, 51), (48, 47, 51), (45, 53, 46), (53, 49, 46), (52, 54, 48), (48, 54, 45)])
me_fe_earthm1_mp_gmdl.polygons.foreach_set('use_smooth', [True] * 64)
_uv = me_fe_earthm1_mp_gmdl.uv_layers.new(name='UVMap')
_uv.uv.foreach_set('vector', [0.5643, -0.9322, 0.5643, -0.8924, 0.5409, -0.8924, 0.5643, -0.8924, 0.5643, -0.9322, 0.5907, -0.8924, 0.5885, -0.9322, 0.5907, -0.8924, 0.5643, -0.9322, 0.5915, -0.9322, 0.5907, -0.8924, 0.5885, -0.9322, 0.5937, -0.9322, 0.5907, -0.8924, 0.5915, -0.9322, 0.6166, -0.8924, 0.5907, -0.8924, 0.6166, -0.9322, 0.6166, -0.9322, 0.5907, -0.8924, 0.5937, -0.9322, 0.6166, -0.9322, 0.64, -0.8924, 0.6166, -0.8924, 0.5409, -0.8924, 0.5643, -0.8924, 0.5409, -0.8525, 0.5643, -0.8924, 0.5643, -0.8525, 0.5409, -0.8525, 0.5904, -0.8525, 0.5643, -0.8525, 0.5907, -0.8924, 0.5907, -0.8924, 0.5643, -0.8525, 0.5643, -0.8924, 0.6166, -0.8525, 0.5904, -0.8525, 0.6166, -0.8924, 0.6166, -0.8924, 0.5904, -0.8525, 0.5907, -0.8924, 0.64, -0.8924, 0.64, -0.8525, 0.6166, -0.8924, 0.64, -0.8525, 0.6166, -0.8525, 0.6166, -0.8924, 0.5643, -0.8525, 0.5643, -0.8127, 0.5409, -0.8525, 0.5904, -0.8525, 0.5916, -0.8127, 0.5643, -0.8525, 0.5916, -0.8127, 0.5643, -0.8127, 0.5643, -0.8525, 0.6166, -0.8127, 0.5916, -0.8127, 0.6166, -0.8525, 0.6166, -0.8525, 0.5916, -0.8127, 0.5904, -0.8525, 0.64, -0.8525, 0.6166, -0.8127, 0.6166, -0.8525, 0.5643, -0.8127, 0.5643, -0.8525, 0.5409, -0.8525, 0.5916, -0.8127, 0.5904, -0.8525, 0.5643, -0.8127, 0.5904, -0.8525, 0.5643, -0.8525, 0.5643, -0.8127, 0.6166, -0.8525, 0.5904, -0.8525, 0.6166, -0.8127, 0.6166, -0.8127, 0.5904, -0.8525, 0.5916, -0.8127, 0.64, -0.8525, 0.6166, -0.8525, 0.6166, -0.8127, 0.5643, -0.8924, 0.5409, -0.8924, 0.5643, -0.8525, 0.5643, -0.8525, 0.5409, -0.8924, 0.5409, -0.8525, 0.5904, -0.8525, 0.5888, -0.8924, 0.5643, -0.8525, 0.5888, -0.8924, 0.5643, -0.8924, 0.5643, -0.8525, 0.5904, -0.8525, 0.5904, -0.8924, 0.5888, -0.8924, 0.5904, -0.8525, 0.5917, -0.8924, 0.5904, -0.8924, 0.5904, -0.8525, 0.6166, -0.8525, 0.5917, -0.8924, 0.6166, -0.8525, 0.6166, -0.8924, 0.5917, -0.8924, 0.64, -0.8924, 0.6166, -0.8924, 0.64, -0.8525, 0.6166, -0.8924, 0.6166, -0.8525, 0.64, -0.8525, 0.5643, -0.8924, 0.5643, -0.9322, 0.5409, -0.8924, 0.5888, -0.8924, 0.5885, -0.9322, 0.5643, -0.8924, 0.5885, -0.9322, 0.5643, -0.9322, 0.5643, -0.8924, 0.5915, -0.9322, 0.5885, -0.9322, 0.5904, -0.8924, 0.5904, -0.8924, 0.5885, -0.9322, 0.5888, -0.8924, 0.5915, -0.9322, 0.5904, -0.8924, 0.5937, -0.9322, 0.5917, -0.8924, 0.5937, -0.9322, 0.5904, -0.8924, 0.5917, -0.8924, 0.6166, -0.8924, 0.5937, -0.9322, 0.6166, -0.8924, 0.6166, -0.9322, 0.5937, -0.9322, 0.6166, -0.9322, 0.6166, -0.8924, 0.64, -0.8924, 0.5897, -0.9383, 0.5885, -0.9322, 0.5915, -0.9384, 0.5885, -0.9322, 0.5915, -0.9322, 0.5915, -0.9384, 0.5897, -0.9383, 0.5915, -0.9384, 0.5885, -0.9322, 0.5915, -0.9322, 0.5885, -0.9322, 0.5915, -0.9384, 0.5915, -0.9322, 0.5937, -0.9322, 0.5915, -0.9384, 0.5937, -0.9322, 0.5924, -0.9383, 0.5915, -0.9384, 0.5915, -0.9322, 0.5915, -0.9384, 0.5937, -0.9322, 0.5937, -0.9322, 0.5915, -0.9384, 0.5924, -0.9383, 0.5915, -0.9384, 0.5897, -0.9383, 0.5915, -0.9514, 0.5897, -0.9383, 0.5897, -0.9514, 0.5915, -0.9514, 0.5922, -0.9514, 0.5924, -0.9383, 0.5915, -0.9514, 0.5924, -0.9383, 0.5915, -0.9384, 0.5915, -0.9514, 0.5915, -0.9384, 0.5915, -0.9514, 0.5897, -0.9383, 0.5915, -0.9514, 0.5897, -0.9514, 0.5897, -0.9383, 0.5922, -0.9514, 0.5915, -0.9514, 0.5924, -0.9383, 0.5924, -0.9383, 0.5915, -0.9514, 0.5915, -0.9384])
me_fe_earthm1_mp_gmdl.use_remesh_fix_poles = True
me_fe_earthm1_mp_gmdl.use_remesh_preserve_attributes = False
me_fe_earthm1_mp_gmdl.update()
me_fe_rivers1_mp_gmdl = bpy.data.meshes.new('FE_rivers1_Mp.gmdl')
me_fe_rivers1_mp_gmdl.from_pydata([(-0.4018, -0.599, 0.04694), (-0.4013, -1.261, -0.1332), (-0.7921, -1.203, -0.2304), (-0.04963, -0.5946, 0.06455), (0.006086, -1.274, -0.1113), (3.219e-06, -0.5897, 0.01787), (0.04474, -0.5944, 0.06455), (0.4203, -0.5999, 0.04945), (0.4208, -1.262, -0.1302), (0.8118, -1.208, -0.2205), (-0.401, -1.755, -0.6231), (-0.7918, -1.677, -0.6749), (0.004214, -1.758, -0.6211), (0.4211, -1.757, -0.6211), (0.8121, -1.686, -0.6681), (-0.4005, -1.838, -1.31), (0.001859, -1.844, -1.305), (0.4216, -1.838, -1.309), (-0.4005, -1.838, -1.31), (-0.401, -1.765, -0.6163), (-0.7918, -1.677, -0.6749), (0.001859, -1.844, -1.305), (0.00422, -1.777, -0.6089), (0.4216, -1.838, -1.309), (0.4211, -1.767, -0.6148), (0.00422, -1.777, -0.6089), (0.001859, -1.844, -1.305), (0.8121, -1.686, -0.6681), (-0.4013, -1.267, -0.1229), (-0.7921, -1.203, -0.2304), (-0.03451, -1.285, -0.09181), (0.00422, -1.777, -0.6089), (0.0003112, -1.304, -0.06056), (-0.03451, -1.285, -0.09181), (0.02928, -1.285, -0.09176), (0.4208, -1.268, -0.1205), (0.02928, -1.285, -0.09176), (0.8118, -1.208, -0.2205), (-0.4018, -0.599, 0.04694), (-0.04963, -0.5946, 0.06455), (9.363e-06, -0.5991, 0.1112), (-0.04963, -0.5946, 0.06455), (0.04474, -0.5944, 0.06455), (0.4203, -0.5999, 0.04945), (0.04474, -0.5944, 0.06455), (-0.0005384, -0.1688, 0.08443), (-0.05713, -0.1629, 0.03733), (-0.0005395, -0.1688, -0.009821), (0.05429, -0.172, 0.03732), (-0.0737, 0.1272, -0.001624), (0.0001582, 0.1275, -0.05796), (0.0001582, 0.1275, -0.05796), (0.0692, 0.1274, -0.001641), (0.0001596, 0.1275, 0.05465), (0.0001596, 0.1275, 0.05465)], [], [(0, 1, 2), (1, 0, 4), (3, 4, 0), (5, 4, 3), (6, 4, 5), (8, 4, 7), (7, 4, 6), (7, 9, 8), (2, 1, 11), (1, 10, 11), (12, 10, 4), (4, 10, 1), (13, 12, 8), (8, 12, 4), (9, 14, 8), (14, 13, 8), (10, 15, 11), (12, 16, 10), (16, 15, 10), (17, 16, 13), (13, 16, 12), (14, 17, 13), (18, 19, 20), (21, 22, 18), (22, 19, 18), (24, 25, 23), (23, 25, 26), (27, 24, 23), (28, 29, 19), (19, 29, 20), (22, 30, 19), (30, 28, 19), (31, 32, 33), (31, 34, 32), (25, 24, 36), (24, 35, 36), (37, 35, 27), (35, 24, 27), (28, 38, 29), (30, 39, 28), (39, 38, 28), (40, 41, 32), (32, 41, 33), (40, 32, 42), (34, 42, 32), (36, 35, 44), (35, 43, 44), (43, 35, 37), (46, 41, 45), (41, 40, 45), (46, 47, 3), (5, 3, 47), (40, 42, 45), (42, 48, 45), (5, 47, 6), (6, 47, 48), (47, 46, 50), (46, 49, 50), (52, 48, 51), (48, 47, 51), (45, 53, 46), (53, 49, 46), (52, 54, 48), (48, 54, 45)])
me_fe_rivers1_mp_gmdl.polygons.foreach_set('use_smooth', [True] * 64)
_uv = me_fe_rivers1_mp_gmdl.uv_layers.new(name='UVMap')
_uv.uv.foreach_set('vector', [0.03832, -0.7558, 0.03832, -0.7209, 0.01785, -0.7209, 0.03832, -0.7209, 0.03832, -0.7558, 0.06143, -0.7209, 0.05953, -0.7558, 0.06143, -0.7209, 0.03832, -0.7558, 0.06218, -0.7558, 0.06143, -0.7209, 0.05953, -0.7558, 0.06405, -0.7558, 0.06143, -0.7209, 0.06218, -0.7558, 0.08419, -0.7209, 0.06143, -0.7209, 0.08419, -0.7558, 0.08419, -0.7558, 0.06143, -0.7209, 0.06405, -0.7558, 0.08419, -0.7558, 0.1047, -0.7209, 0.08419, -0.7209, 0.01785, -0.7209, 0.03832, -0.7209, 0.01785, -0.686, 0.03832, -0.7209, 0.03832, -0.686, 0.01785, -0.686, 0.06119, -0.686, 0.03832, -0.686, 0.06143, -0.7209, 0.06143, -0.7209, 0.03832, -0.686, 0.03832, -0.7209, 0.08419, -0.686, 0.06119, -0.686, 0.08419, -0.7209, 0.08419, -0.7209, 0.06119, -0.686, 0.06143, -0.7209, 0.1047, -0.7209, 0.1047, -0.686, 0.08419, -0.7209, 0.1047, -0.686, 0.08419, -0.686, 0.08419, -0.7209, 0.03832, -0.686, 0.03832, -0.6511, 0.01785, -0.686, 0.06119, -0.686, 0.06221, -0.6511, 0.03832, -0.686, 0.06221, -0.6511, 0.03832, -0.6511, 0.03832, -0.686, 0.08419, -0.6511, 0.06221, -0.6511, 0.08419, -0.686, 0.08419, -0.686, 0.06221, -0.6511, 0.06119, -0.686, 0.1047, -0.686, 0.08419, -0.6511, 0.08419, -0.686, 0.03832, -0.6511, 0.03832, -0.686, 0.01785, -0.686, 0.06221, -0.6511, 0.06119, -0.686, 0.03832, -0.6511, 0.06119, -0.686, 0.03832, -0.686, 0.03832, -0.6511, 0.08419, -0.686, 0.06119, -0.686, 0.08419, -0.6511, 0.08419, -0.6511, 0.06119, -0.686, 0.06221, -0.6511, 0.1047, -0.686, 0.08419, -0.686, 0.08419, -0.6511, 0.03832, -0.7209, 0.01785, -0.7209, 0.03832, -0.686, 0.03832, -0.686, 0.01785, -0.7209, 0.01785, -0.686, 0.06119, -0.686, 0.05984, -0.7209, 0.03832, -0.686, 0.05984, -0.7209, 0.03832, -0.7209, 0.03832, -0.686, 0.06119, -0.686, 0.06121, -0.7209, 0.05984, -0.7209, 0.06119, -0.686, 0.06233, -0.7209, 0.06121, -0.7209, 0.06119, -0.686, 0.08419, -0.686, 0.06233, -0.7209, 0.08419, -0.686, 0.08419, -0.7209, 0.06233, -0.7209, 0.1047, -0.7209, 0.08419, -0.7209, 0.1047, -0.686, 0.08419, -0.7209, 0.08419, -0.686, 0.1047, -0.686, 0.03832, -0.7209, 0.03832, -0.7558, 0.01785, -0.7209, 0.05984, -0.7209, 0.05953, -0.7558, 0.03832, -0.7209, 0.05953, -0.7558, 0.03832, -0.7558, 0.03832, -0.7209, 0.06218, -0.7558, 0.05953, -0.7558, 0.06121, -0.7209, 0.06121, -0.7209, 0.05953, -0.7558, 0.05984, -0.7209, 0.06218, -0.7558, 0.06121, -0.7209, 0.06405, -0.7558, 0.06233, -0.7209, 0.06405, -0.7558, 0.06121, -0.7209, 0.06233, -0.7209, 0.08419, -0.7209, 0.06405, -0.7558, 0.08419, -0.7209, 0.08419, -0.7558, 0.06405, -0.7558, 0.08419, -0.7558, 0.08419, -0.7209, 0.1047, -0.7209, 0.06062, -0.7612, 0.05953, -0.7558, 0.06216, -0.7612, 0.05953, -0.7558, 0.06218, -0.7558, 0.06216, -0.7612, 0.06062, -0.7612, 0.06216, -0.7612, 0.05953, -0.7558, 0.06218, -0.7558, 0.05953, -0.7558, 0.06216, -0.7612, 0.06218, -0.7558, 0.06405, -0.7558, 0.06216, -0.7612, 0.06405, -0.7558, 0.06294, -0.7612, 0.06216, -0.7612, 0.06218, -0.7558, 0.06216, -0.7612, 0.06405, -0.7558, 0.06405, -0.7558, 0.06216, -0.7612, 0.06294, -0.7612, 0.06216, -0.7612, 0.06062, -0.7612, 0.06217, -0.7726, 0.06062, -0.7612, 0.06058, -0.7726, 0.06217, -0.7726, 0.06279, -0.7726, 0.06294, -0.7612, 0.06217, -0.7726, 0.06294, -0.7612, 0.06216, -0.7612, 0.06217, -0.7726, 0.06216, -0.7612, 0.06217, -0.7726, 0.06062, -0.7612, 0.06217, -0.7726, 0.06058, -0.7726, 0.06062, -0.7612, 0.06279, -0.7726, 0.06217, -0.7726, 0.06294, -0.7612, 0.06294, -0.7612, 0.06217, -0.7726, 0.06216, -0.7612])
me_fe_rivers1_mp_gmdl.use_remesh_fix_poles = True
me_fe_rivers1_mp_gmdl.use_remesh_preserve_attributes = False
me_fe_rivers1_mp_gmdl.update()
me_0x0774410d_gmdl = bpy.data.meshes.new('0x0774410D.gmdl')
me_0x0774410d_gmdl.from_pydata([(-0.4018, -0.6091, 0.0509), (-0.4013, -1.235, -0.2477), (-0.7921, -1.159, -0.3185), (-0.04964, -0.5982, 0.0633), (0.006087, -1.248, -0.2355), (2.662e-06, -0.5907, 0.01732), (0.04474, -0.5981, 0.06331), (0.4203, -0.6113, 0.05424), (0.4208, -1.238, -0.2444), (0.8118, -1.167, -0.3101), (-0.401, -1.501, -0.9082), (-0.7918, -1.416, -0.9131), (0.00422, -1.497, -0.9086), (0.4211, -1.505, -0.9074), (0.8121, -1.427, -0.9114), (-0.4005, -1.16, -1.509), (0.001873, -1.159, -1.505), (0.4216, -1.161, -1.509), (-0.4005, -1.16, -1.509), (-0.401, -1.513, -0.9072), (-0.7918, -1.416, -0.9131), (0.001873, -1.159, -1.505), (0.004226, -1.519, -0.9073), (0.4216, -1.161, -1.509), (0.4211, -1.516, -0.9068), (0.004226, -1.519, -0.9073), (0.001873, -1.159, -1.505), (0.8121, -1.427, -0.9114), (-0.4013, -1.244, -0.2398), (-0.7921, -1.159, -0.3185), (-0.03451, -1.264, -0.2198), (0.004226, -1.519, -0.9073), (0.0003112, -1.292, -0.1954), (-0.03451, -1.264, -0.2198), (0.02928, -1.264, -0.2197), (0.4208, -1.246, -0.2369), (0.02928, -1.264, -0.2197), (0.8118, -1.167, -0.3101), (-0.4018, -0.6091, 0.0509), (-0.04964, -0.5982, 0.0633), (7.808e-06, -0.6054, 0.1093), (-0.04964, -0.5982, 0.0633), (0.04474, -0.5981, 0.06331), (0.4203, -0.6113, 0.05424), (0.04474, -0.5981, 0.06331), (-0.0005397, -0.1688, 0.08443), (-0.05713, -0.1629, 0.03733), (-0.0005398, -0.1688, -0.009823), (0.05429, -0.172, 0.03732), (-0.0737, 0.1272, -0.001626), (0.0001585, 0.1275, -0.05796), (0.0001585, 0.1275, -0.05796), (0.0692, 0.1274, -0.001641), (0.0001586, 0.1275, 0.05465), (0.0001586, 0.1275, 0.05465)], [], [(0, 1, 2), (1, 0, 4), (3, 4, 0), (5, 4, 3), (6, 4, 5), (8, 4, 7), (7, 4, 6), (7, 9, 8), (2, 1, 11), (1, 10, 11), (12, 10, 4), (4, 10, 1), (13, 12, 8), (8, 12, 4), (9, 14, 8), (14, 13, 8), (10, 15, 11), (12, 16, 10), (16, 15, 10), (17, 16, 13), (13, 16, 12), (14, 17, 13), (18, 19, 20), (21, 22, 18), (22, 19, 18), (24, 25, 23), (23, 25, 26), (27, 24, 23), (28, 29, 19), (19, 29, 20), (22, 30, 19), (30, 28, 19), (31, 32, 33), (31, 34, 32), (25, 24, 36), (24, 35, 36), (37, 35, 27), (35, 24, 27), (28, 38, 29), (30, 39, 28), (39, 38, 28), (40, 41, 32), (32, 41, 33), (40, 32, 42), (34, 42, 32), (36, 35, 44), (35, 43, 44), (43, 35, 37), (46, 41, 45), (41, 40, 45), (46, 47, 3), (5, 3, 47), (40, 42, 45), (42, 48, 45), (5, 47, 6), (6, 47, 48), (47, 46, 50), (46, 49, 50), (52, 48, 51), (48, 47, 51), (45, 53, 46), (53, 49, 46), (52, 54, 48), (48, 54, 45)])
me_0x0774410d_gmdl.polygons.foreach_set('use_smooth', [True] * 64)
_uv = me_0x0774410d_gmdl.uv_layers.new(name='UVMap')
_uv.uv.foreach_set('vector', [0.3083, 0.1496, 0.3083, 0.4288, 0.1446, 0.4288, 0.3083, 0.4288, 0.3083, 0.1496, 0.4932, 0.4289, 0.4781, 0.1497, 0.4932, 0.4289, 0.3083, 0.1496, 0.4993, 0.1496, 0.4932, 0.4289, 0.4781, 0.1497, 0.5142, 0.1496, 0.4932, 0.4289, 0.4993, 0.1496, 0.6753, 0.4288, 0.4932, 0.4289, 0.6753, 0.1496, 0.6753, 0.1496, 0.4932, 0.4289, 0.5142, 0.1496, 0.6753, 0.1496, 0.839, 0.4288, 0.6753, 0.4288, 0.1446, 0.4288, 0.3083, 0.4288, 0.1446, 0.7081, 0.3083, 0.4288, 0.3083, 0.7081, 0.1446, 0.7081, 0.4913, 0.708, 0.3083, 0.7081, 0.4932, 0.4289, 0.4932, 0.4289, 0.3083, 0.7081, 0.3083, 0.4288, 0.6753, 0.7081, 0.4913, 0.708, 0.6753, 0.4288, 0.6753, 0.4288, 0.4913, 0.708, 0.4932, 0.4289, 0.839, 0.4288, 0.839, 0.7081, 0.6753, 0.4288, 0.839, 0.7081, 0.6753, 0.7081, 0.6753, 0.4288, 0.3083, 0.7081, 0.3083, 0.9873, 0.1446, 0.7081, 0.4913, 0.708, 0.4995, 0.9872, 0.3083, 0.7081, 0.4995, 0.9872, 0.3083, 0.9873, 0.3083, 0.7081, 0.6753, 0.9873, 0.4995, 0.9872, 0.6753, 0.7081, 0.6753, 0.7081, 0.4995, 0.9872, 0.4913, 0.708, 0.839, 0.7081, 0.6753, 0.9873, 0.6753, 0.7081, 0.3083, 0.9873, 0.3083, 0.7081, 0.1446, 0.7081, 0.4995, 0.9872, 0.4913, 0.708, 0.3083, 0.9873, 0.4913, 0.708, 0.3083, 0.7081, 0.3083, 0.9873, 0.6753, 0.7081, 0.4913, 0.708, 0.6753, 0.9873, 0.6753, 0.9873, 0.4913, 0.708, 0.4995, 0.9872, 0.839, 0.7081, 0.6753, 0.7081, 0.6753, 0.9873, 0.3083, 0.4288, 0.1446, 0.4288, 0.3083, 0.7081, 0.3083, 0.7081, 0.1446, 0.4288, 0.1446, 0.7081, 0.4913, 0.708, 0.4805, 0.4288, 0.3083, 0.7081, 0.4805, 0.4288, 0.3083, 0.4288, 0.3083, 0.7081, 0.4913, 0.708, 0.4915, 0.429, 0.4805, 0.4288, 0.4913, 0.708, 0.5005, 0.4288, 0.4915, 0.429, 0.4913, 0.708, 0.6753, 0.7081, 0.5005, 0.4288, 0.6753, 0.7081, 0.6753, 0.4288, 0.5005, 0.4288, 0.839, 0.4288, 0.6753, 0.4288, 0.839, 0.7081, 0.6753, 0.4288, 0.6753, 0.7081, 0.839, 0.7081, 0.3083, 0.4288, 0.3083, 0.1496, 0.1446, 0.4288, 0.4805, 0.4288, 0.4781, 0.1497, 0.3083, 0.4288, 0.4781, 0.1497, 0.3083, 0.1496, 0.3083, 0.4288, 0.4993, 0.1496, 0.4781, 0.1497, 0.4915, 0.429, 0.4915, 0.429, 0.4781, 0.1497, 0.4805, 0.4288, 0.4993, 0.1496, 0.4915, 0.429, 0.5142, 0.1496, 0.5005, 0.4288, 0.5142, 0.1496, 0.4915, 0.429, 0.5005, 0.4288, 0.6753, 0.4288, 0.5142, 0.1496, 0.6753, 0.4288, 0.6753, 0.1496, 0.5142, 0.1496, 0.6753, 0.1496, 0.6753, 0.4288, 0.839, 0.4288, 0.4868, 0.1068, 0.4781, 0.1497, 0.499, 0.1067, 0.4781, 0.1497, 0.4993, 0.1496, 0.499, 0.1067, 0.4868, 0.1068, 0.499, 0.1067, 0.4781, 0.1497, 0.4993, 0.1496, 0.4781, 0.1497, 0.499, 0.1067, 0.4993, 0.1496, 0.5142, 0.1496, 0.499, 0.1067, 0.5142, 0.1496, 0.5053, 0.1068, 0.499, 0.1067, 0.4993, 0.1496, 0.499, 0.1067, 0.5142, 0.1496, 0.5142, 0.1496, 0.499, 0.1067, 0.5053, 0.1068, 0.499, 0.1067, 0.4868, 0.1068, 0.4992, 0.01525, 0.4868, 0.1068, 0.4864, 0.01538, 0.4992, 0.01525, 0.5041, 0.01531, 0.5053, 0.1068, 0.4992, 0.01525, 0.5053, 0.1068, 0.499, 0.1067, 0.4992, 0.01525, 0.499, 0.1067, 0.4992, 0.01525, 0.4868, 0.1068, 0.4992, 0.01525, 0.4864, 0.01538, 0.4868, 0.1068, 0.5041, 0.01531, 0.4992, 0.01525, 0.5053, 0.1068, 0.5053, 0.1068, 0.4992, 0.01525, 0.499, 0.1067])
me_0x0774410d_gmdl.materials.append(mat_material_001)
me_0x0774410d_gmdl.use_remesh_fix_poles = True
me_0x0774410d_gmdl.use_remesh_preserve_attributes = False
me_0x0774410d_gmdl.update()
arm_armature_002 = bpy.data.armatures.new('Armature.002')  # bones are not reproduced

# ---- objects
ob_fe_bumpy3_sp1_0_740818_0x_13_4 = bpy.data.objects.new('FE_bumpy3_Sp1 0,740818 0x 13,4', me_fe_bumpy3_sp1_gmdl_001)
ob_fe_bumpygranite2_sp1_0_591554_0x1 = bpy.data.objects.new('FE_bumpyGranite2_Sp1 0,591554 0x1', me_fe_bumpygranite2_sp1_gmdl_001)
ob_fe_cube2_sp_0_927743_0x_0_1 = bpy.data.objects.new('FE_cube2_Sp 0,927743 0x 0.1', me_fe_cube2_sp_gmdl)
ob_fe_domes2_lt6_2_272567_0x_0_803629 = bpy.data.objects.new('FE_domes2_Lt6 2,272567 0x 0.803629', me_fe_domes2_lt6_gmdl_003)
ob_fe_earthm1_mp_0_591552_0x_0_333299 = bpy.data.objects.new('FE_earthM1_Mp 0,591552 0x 0.333299', me_fe_earthm1_mp_gmdl)
ob_fe_rivers1_mp_0_580916_0x_0_167583 = bpy.data.objects.new('FE_rivers1_Mp 0,580916 0x 0.167583', me_fe_rivers1_mp_gmdl)
ob_0x0774410d_1_454990_0x0 = bpy.data.objects.new('0x0774410D 1,454990 0x0', me_0x0774410d_gmdl)
ob_armature_001 = bpy.data.objects.new('Armature.001', arm_armature_002)

# ---- transforms, parenting, visibility, modifiers, constraints
ob_fe_bumpy3_sp1_0_740818_0x_13_4.location = (0.0, 0.0, 0.0)
_vg = ob_fe_bumpy3_sp1_0_740818_0x_13_4.vertex_groups.new(name='bone-0')
_vg = ob_fe_bumpy3_sp1_0_740818_0x_13_4.vertex_groups.new(name='bone-1')
_vg = ob_fe_bumpy3_sp1_0_740818_0x_13_4.vertex_groups.new(name='bone-2')
_vg = ob_fe_bumpy3_sp1_0_740818_0x_13_4.vertex_groups.new(name='bone-3')
_vg = ob_fe_bumpy3_sp1_0_740818_0x_13_4.vertex_groups.new(name='bone-4')
_vg = ob_fe_bumpy3_sp1_0_740818_0x_13_4.vertex_groups.new(name='bone-5')
_vg = ob_fe_bumpy3_sp1_0_740818_0x_13_4.vertex_groups.new(name='bone-6')
_vg = ob_fe_bumpy3_sp1_0_740818_0x_13_4.vertex_groups.new(name='bone-7')
_vg = ob_fe_bumpy3_sp1_0_740818_0x_13_4.vertex_groups.new(name='bone-8')
_vg = ob_fe_bumpy3_sp1_0_740818_0x_13_4.vertex_groups.new(name='bone-9')
_vg = ob_fe_bumpy3_sp1_0_740818_0x_13_4.vertex_groups.new(name='bone-10')
_vg = ob_fe_bumpy3_sp1_0_740818_0x_13_4.vertex_groups.new(name='bone-11')
_vg = ob_fe_bumpy3_sp1_0_740818_0x_13_4.vertex_groups.new(name='bone-12')
_vg = ob_fe_bumpy3_sp1_0_740818_0x_13_4.vertex_groups.new(name='bone-13')
_vg = ob_fe_bumpy3_sp1_0_740818_0x_13_4.vertex_groups.new(name='bone-14')
_vg = ob_fe_bumpy3_sp1_0_740818_0x_13_4.vertex_groups.new(name='bone-15')
_vg = ob_fe_bumpy3_sp1_0_740818_0x_13_4.vertex_groups.new(name='bone-16')
_vg = ob_fe_bumpy3_sp1_0_740818_0x_13_4.vertex_groups.new(name='bone-17')
_vg = ob_fe_bumpy3_sp1_0_740818_0x_13_4.vertex_groups.new(name='bone-18')
_vg = ob_fe_bumpy3_sp1_0_740818_0x_13_4.vertex_groups.new(name='bone-19')
_vg = ob_fe_bumpy3_sp1_0_740818_0x_13_4.vertex_groups.new(name='bone-20')
_vg = ob_fe_bumpy3_sp1_0_740818_0x_13_4.vertex_groups.new(name='bone-21')
_vg = ob_fe_bumpy3_sp1_0_740818_0x_13_4.vertex_groups.new(name='bone-22')
_vg = ob_fe_bumpy3_sp1_0_740818_0x_13_4.vertex_groups.new(name='bone-23')
_vg = ob_fe_bumpy3_sp1_0_740818_0x_13_4.vertex_groups.new(name='bone-24')
_vg = ob_fe_bumpy3_sp1_0_740818_0x_13_4.vertex_groups.new(name='bone-25')
_vg = ob_fe_bumpy3_sp1_0_740818_0x_13_4.vertex_groups.new(name='bone-26')
_vg = ob_fe_bumpy3_sp1_0_740818_0x_13_4.vertex_groups.new(name='bone-27')
_vg = ob_fe_bumpy3_sp1_0_740818_0x_13_4.vertex_groups.new(name='bone-28')
_vg = ob_fe_bumpy3_sp1_0_740818_0x_13_4.vertex_groups.new(name='bone-29')
_vg = ob_fe_bumpy3_sp1_0_740818_0x_13_4.vertex_groups.new(name='bone-30')
_vg = ob_fe_bumpy3_sp1_0_740818_0x_13_4.vertex_groups.new(name='bone-31')
ob_fe_bumpygranite2_sp1_0_591554_0x1.location = (0.0, 0.0, 0.0)
_vg = ob_fe_bumpygranite2_sp1_0_591554_0x1.vertex_groups.new(name='bone-0')
_vg = ob_fe_bumpygranite2_sp1_0_591554_0x1.vertex_groups.new(name='bone-1')
_vg = ob_fe_bumpygranite2_sp1_0_591554_0x1.vertex_groups.new(name='bone-2')
_vg = ob_fe_bumpygranite2_sp1_0_591554_0x1.vertex_groups.new(name='bone-3')
_vg = ob_fe_bumpygranite2_sp1_0_591554_0x1.vertex_groups.new(name='bone-4')
_vg = ob_fe_bumpygranite2_sp1_0_591554_0x1.vertex_groups.new(name='bone-5')
_vg = ob_fe_bumpygranite2_sp1_0_591554_0x1.vertex_groups.new(name='bone-6')
_vg = ob_fe_bumpygranite2_sp1_0_591554_0x1.vertex_groups.new(name='bone-7')
_vg = ob_fe_bumpygranite2_sp1_0_591554_0x1.vertex_groups.new(name='bone-8')
_vg = ob_fe_bumpygranite2_sp1_0_591554_0x1.vertex_groups.new(name='bone-9')
_vg = ob_fe_bumpygranite2_sp1_0_591554_0x1.vertex_groups.new(name='bone-10')
_vg = ob_fe_bumpygranite2_sp1_0_591554_0x1.vertex_groups.new(name='bone-11')
_vg = ob_fe_bumpygranite2_sp1_0_591554_0x1.vertex_groups.new(name='bone-12')
_vg = ob_fe_bumpygranite2_sp1_0_591554_0x1.vertex_groups.new(name='bone-13')
_vg = ob_fe_bumpygranite2_sp1_0_591554_0x1.vertex_groups.new(name='bone-14')
_vg = ob_fe_bumpygranite2_sp1_0_591554_0x1.vertex_groups.new(name='bone-15')
_vg = ob_fe_bumpygranite2_sp1_0_591554_0x1.vertex_groups.new(name='bone-16')
_vg = ob_fe_bumpygranite2_sp1_0_591554_0x1.vertex_groups.new(name='bone-17')
_vg = ob_fe_bumpygranite2_sp1_0_591554_0x1.vertex_groups.new(name='bone-18')
_vg = ob_fe_bumpygranite2_sp1_0_591554_0x1.vertex_groups.new(name='bone-19')
_vg = ob_fe_bumpygranite2_sp1_0_591554_0x1.vertex_groups.new(name='bone-20')
_vg = ob_fe_bumpygranite2_sp1_0_591554_0x1.vertex_groups.new(name='bone-21')
_vg = ob_fe_bumpygranite2_sp1_0_591554_0x1.vertex_groups.new(name='bone-22')
_vg = ob_fe_bumpygranite2_sp1_0_591554_0x1.vertex_groups.new(name='bone-23')
_vg = ob_fe_bumpygranite2_sp1_0_591554_0x1.vertex_groups.new(name='bone-24')
_vg = ob_fe_bumpygranite2_sp1_0_591554_0x1.vertex_groups.new(name='bone-25')
_vg = ob_fe_bumpygranite2_sp1_0_591554_0x1.vertex_groups.new(name='bone-26')
_vg = ob_fe_bumpygranite2_sp1_0_591554_0x1.vertex_groups.new(name='bone-27')
_vg = ob_fe_bumpygranite2_sp1_0_591554_0x1.vertex_groups.new(name='bone-28')
_vg = ob_fe_bumpygranite2_sp1_0_591554_0x1.vertex_groups.new(name='bone-29')
_vg = ob_fe_bumpygranite2_sp1_0_591554_0x1.vertex_groups.new(name='bone-30')
_vg = ob_fe_bumpygranite2_sp1_0_591554_0x1.vertex_groups.new(name='bone-31')
ob_fe_cube2_sp_0_927743_0x_0_1.location = (0.0, 0.0, 0.0)
_vg = ob_fe_cube2_sp_0_927743_0x_0_1.vertex_groups.new(name='bone-0')
_vg = ob_fe_cube2_sp_0_927743_0x_0_1.vertex_groups.new(name='bone-1')
_vg = ob_fe_cube2_sp_0_927743_0x_0_1.vertex_groups.new(name='bone-2')
_vg = ob_fe_cube2_sp_0_927743_0x_0_1.vertex_groups.new(name='bone-3')
_vg = ob_fe_cube2_sp_0_927743_0x_0_1.vertex_groups.new(name='bone-4')
_vg = ob_fe_cube2_sp_0_927743_0x_0_1.vertex_groups.new(name='bone-5')
_vg = ob_fe_cube2_sp_0_927743_0x_0_1.vertex_groups.new(name='bone-6')
_vg = ob_fe_cube2_sp_0_927743_0x_0_1.vertex_groups.new(name='bone-7')
_vg = ob_fe_cube2_sp_0_927743_0x_0_1.vertex_groups.new(name='bone-8')
_vg = ob_fe_cube2_sp_0_927743_0x_0_1.vertex_groups.new(name='bone-9')
_vg = ob_fe_cube2_sp_0_927743_0x_0_1.vertex_groups.new(name='bone-10')
_vg = ob_fe_cube2_sp_0_927743_0x_0_1.vertex_groups.new(name='bone-11')
_vg = ob_fe_cube2_sp_0_927743_0x_0_1.vertex_groups.new(name='bone-12')
_vg = ob_fe_cube2_sp_0_927743_0x_0_1.vertex_groups.new(name='bone-13')
_vg = ob_fe_cube2_sp_0_927743_0x_0_1.vertex_groups.new(name='bone-14')
_vg = ob_fe_cube2_sp_0_927743_0x_0_1.vertex_groups.new(name='bone-15')
_vg = ob_fe_cube2_sp_0_927743_0x_0_1.vertex_groups.new(name='bone-16')
ob_fe_domes2_lt6_2_272567_0x_0_803629.location = (0.0, 0.0, 0.0)
_vg = ob_fe_domes2_lt6_2_272567_0x_0_803629.vertex_groups.new(name='bone-0')
_vg = ob_fe_domes2_lt6_2_272567_0x_0_803629.vertex_groups.new(name='bone-1')
_vg = ob_fe_domes2_lt6_2_272567_0x_0_803629.vertex_groups.new(name='bone-2')
_vg = ob_fe_domes2_lt6_2_272567_0x_0_803629.vertex_groups.new(name='bone-3')
_vg = ob_fe_domes2_lt6_2_272567_0x_0_803629.vertex_groups.new(name='bone-4')
_vg = ob_fe_domes2_lt6_2_272567_0x_0_803629.vertex_groups.new(name='bone-5')
_vg = ob_fe_domes2_lt6_2_272567_0x_0_803629.vertex_groups.new(name='bone-6')
_vg = ob_fe_domes2_lt6_2_272567_0x_0_803629.vertex_groups.new(name='bone-7')
_vg = ob_fe_domes2_lt6_2_272567_0x_0_803629.vertex_groups.new(name='bone-8')
_vg = ob_fe_domes2_lt6_2_272567_0x_0_803629.vertex_groups.new(name='bone-9')
_vg = ob_fe_domes2_lt6_2_272567_0x_0_803629.vertex_groups.new(name='bone-10')
_vg = ob_fe_domes2_lt6_2_272567_0x_0_803629.vertex_groups.new(name='bone-11')
_vg = ob_fe_domes2_lt6_2_272567_0x_0_803629.vertex_groups.new(name='bone-12')
_vg = ob_fe_domes2_lt6_2_272567_0x_0_803629.vertex_groups.new(name='bone-13')
_vg = ob_fe_domes2_lt6_2_272567_0x_0_803629.vertex_groups.new(name='bone-14')
_vg = ob_fe_domes2_lt6_2_272567_0x_0_803629.vertex_groups.new(name='bone-15')
_vg = ob_fe_domes2_lt6_2_272567_0x_0_803629.vertex_groups.new(name='bone-16')
_vg = ob_fe_domes2_lt6_2_272567_0x_0_803629.vertex_groups.new(name='bone-17')
_vg = ob_fe_domes2_lt6_2_272567_0x_0_803629.vertex_groups.new(name='bone-18')
_vg = ob_fe_domes2_lt6_2_272567_0x_0_803629.vertex_groups.new(name='bone-19')
_vg = ob_fe_domes2_lt6_2_272567_0x_0_803629.vertex_groups.new(name='bone-20')
_vg = ob_fe_domes2_lt6_2_272567_0x_0_803629.vertex_groups.new(name='bone-21')
_vg = ob_fe_domes2_lt6_2_272567_0x_0_803629.vertex_groups.new(name='bone-22')
_vg = ob_fe_domes2_lt6_2_272567_0x_0_803629.vertex_groups.new(name='bone-23')
_vg = ob_fe_domes2_lt6_2_272567_0x_0_803629.vertex_groups.new(name='bone-24')
_vg = ob_fe_domes2_lt6_2_272567_0x_0_803629.vertex_groups.new(name='bone-25')
_vg = ob_fe_domes2_lt6_2_272567_0x_0_803629.vertex_groups.new(name='bone-26')
_vg = ob_fe_domes2_lt6_2_272567_0x_0_803629.vertex_groups.new(name='bone-27')
_vg = ob_fe_domes2_lt6_2_272567_0x_0_803629.vertex_groups.new(name='bone-28')
_vg = ob_fe_domes2_lt6_2_272567_0x_0_803629.vertex_groups.new(name='bone-29')
_vg = ob_fe_domes2_lt6_2_272567_0x_0_803629.vertex_groups.new(name='bone-30')
_vg = ob_fe_domes2_lt6_2_272567_0x_0_803629.vertex_groups.new(name='bone-31')
_vg = ob_fe_domes2_lt6_2_272567_0x_0_803629.vertex_groups.new(name='bone-32')
_vg = ob_fe_domes2_lt6_2_272567_0x_0_803629.vertex_groups.new(name='bone-33')
_vg = ob_fe_domes2_lt6_2_272567_0x_0_803629.vertex_groups.new(name='bone-34')
_vg = ob_fe_domes2_lt6_2_272567_0x_0_803629.vertex_groups.new(name='bone-35')
_vg = ob_fe_domes2_lt6_2_272567_0x_0_803629.vertex_groups.new(name='bone-36')
_vg = ob_fe_domes2_lt6_2_272567_0x_0_803629.vertex_groups.new(name='bone-37')
_vg = ob_fe_domes2_lt6_2_272567_0x_0_803629.vertex_groups.new(name='bone-38')
_vg = ob_fe_domes2_lt6_2_272567_0x_0_803629.vertex_groups.new(name='bone-39')
_vg = ob_fe_domes2_lt6_2_272567_0x_0_803629.vertex_groups.new(name='bone-40')
_vg = ob_fe_domes2_lt6_2_272567_0x_0_803629.vertex_groups.new(name='bone-41')
_vg = ob_fe_domes2_lt6_2_272567_0x_0_803629.vertex_groups.new(name='bone-42')
ob_fe_earthm1_mp_0_591552_0x_0_333299.location = (0.0, 0.0, 0.0)
_vg = ob_fe_earthm1_mp_0_591552_0x_0_333299.vertex_groups.new(name='bone-0')
_vg = ob_fe_earthm1_mp_0_591552_0x_0_333299.vertex_groups.new(name='bone-1')
_vg = ob_fe_earthm1_mp_0_591552_0x_0_333299.vertex_groups.new(name='bone-2')
_vg = ob_fe_earthm1_mp_0_591552_0x_0_333299.vertex_groups.new(name='bone-3')
_vg = ob_fe_earthm1_mp_0_591552_0x_0_333299.vertex_groups.new(name='bone-4')
_vg = ob_fe_earthm1_mp_0_591552_0x_0_333299.vertex_groups.new(name='bone-5')
_vg = ob_fe_earthm1_mp_0_591552_0x_0_333299.vertex_groups.new(name='bone-6')
_vg = ob_fe_earthm1_mp_0_591552_0x_0_333299.vertex_groups.new(name='bone-7')
_vg = ob_fe_earthm1_mp_0_591552_0x_0_333299.vertex_groups.new(name='bone-8')
_vg = ob_fe_earthm1_mp_0_591552_0x_0_333299.vertex_groups.new(name='bone-9')
_vg = ob_fe_earthm1_mp_0_591552_0x_0_333299.vertex_groups.new(name='bone-10')
_vg = ob_fe_earthm1_mp_0_591552_0x_0_333299.vertex_groups.new(name='bone-11')
_vg = ob_fe_earthm1_mp_0_591552_0x_0_333299.vertex_groups.new(name='bone-12')
_vg = ob_fe_earthm1_mp_0_591552_0x_0_333299.vertex_groups.new(name='bone-13')
_vg = ob_fe_earthm1_mp_0_591552_0x_0_333299.vertex_groups.new(name='bone-14')
_vg = ob_fe_earthm1_mp_0_591552_0x_0_333299.vertex_groups.new(name='bone-15')
_vg = ob_fe_earthm1_mp_0_591552_0x_0_333299.vertex_groups.new(name='bone-16')
_vg = ob_fe_earthm1_mp_0_591552_0x_0_333299.vertex_groups.new(name='bone-17')
_vg = ob_fe_earthm1_mp_0_591552_0x_0_333299.vertex_groups.new(name='bone-18')
_vg = ob_fe_earthm1_mp_0_591552_0x_0_333299.vertex_groups.new(name='bone-19')
_vg = ob_fe_earthm1_mp_0_591552_0x_0_333299.vertex_groups.new(name='bone-20')
_vg = ob_fe_earthm1_mp_0_591552_0x_0_333299.vertex_groups.new(name='bone-21')
ob_fe_rivers1_mp_0_580916_0x_0_167583.location = (0.0, 0.0, 0.0)
_vg = ob_fe_rivers1_mp_0_580916_0x_0_167583.vertex_groups.new(name='bone-0')
_vg = ob_fe_rivers1_mp_0_580916_0x_0_167583.vertex_groups.new(name='bone-1')
_vg = ob_fe_rivers1_mp_0_580916_0x_0_167583.vertex_groups.new(name='bone-2')
_vg = ob_fe_rivers1_mp_0_580916_0x_0_167583.vertex_groups.new(name='bone-3')
_vg = ob_fe_rivers1_mp_0_580916_0x_0_167583.vertex_groups.new(name='bone-4')
_vg = ob_fe_rivers1_mp_0_580916_0x_0_167583.vertex_groups.new(name='bone-5')
_vg = ob_fe_rivers1_mp_0_580916_0x_0_167583.vertex_groups.new(name='bone-6')
_vg = ob_fe_rivers1_mp_0_580916_0x_0_167583.vertex_groups.new(name='bone-7')
_vg = ob_fe_rivers1_mp_0_580916_0x_0_167583.vertex_groups.new(name='bone-8')
_vg = ob_fe_rivers1_mp_0_580916_0x_0_167583.vertex_groups.new(name='bone-9')
_vg = ob_fe_rivers1_mp_0_580916_0x_0_167583.vertex_groups.new(name='bone-10')
_vg = ob_fe_rivers1_mp_0_580916_0x_0_167583.vertex_groups.new(name='bone-11')
_vg = ob_fe_rivers1_mp_0_580916_0x_0_167583.vertex_groups.new(name='bone-12')
_vg = ob_fe_rivers1_mp_0_580916_0x_0_167583.vertex_groups.new(name='bone-13')
_vg = ob_fe_rivers1_mp_0_580916_0x_0_167583.vertex_groups.new(name='bone-14')
_vg = ob_fe_rivers1_mp_0_580916_0x_0_167583.vertex_groups.new(name='bone-15')
_vg = ob_fe_rivers1_mp_0_580916_0x_0_167583.vertex_groups.new(name='bone-16')
_vg = ob_fe_rivers1_mp_0_580916_0x_0_167583.vertex_groups.new(name='bone-17')
_vg = ob_fe_rivers1_mp_0_580916_0x_0_167583.vertex_groups.new(name='bone-18')
_vg = ob_fe_rivers1_mp_0_580916_0x_0_167583.vertex_groups.new(name='bone-19')
_vg = ob_fe_rivers1_mp_0_580916_0x_0_167583.vertex_groups.new(name='bone-20')
_vg = ob_fe_rivers1_mp_0_580916_0x_0_167583.vertex_groups.new(name='bone-21')
_vg = ob_fe_rivers1_mp_0_580916_0x_0_167583.vertex_groups.new(name='bone-22')
_vg = ob_fe_rivers1_mp_0_580916_0x_0_167583.vertex_groups.new(name='bone-23')
_vg = ob_fe_rivers1_mp_0_580916_0x_0_167583.vertex_groups.new(name='bone-24')
_vg = ob_fe_rivers1_mp_0_580916_0x_0_167583.vertex_groups.new(name='bone-25')
_vg = ob_fe_rivers1_mp_0_580916_0x_0_167583.vertex_groups.new(name='bone-26')
_vg = ob_fe_rivers1_mp_0_580916_0x_0_167583.vertex_groups.new(name='bone-27')
_vg = ob_fe_rivers1_mp_0_580916_0x_0_167583.vertex_groups.new(name='bone-28')
ob_0x0774410d_1_454990_0x0.parent = ob_armature_001
ob_0x0774410d_1_454990_0x0.location = (0.0, 0.0, 0.0)
_vg = ob_0x0774410d_1_454990_0x0.vertex_groups.new(name='Bone')
for _i, _w in zip([0, 1, 2, 3, 4, 5, 6, 7, 8, 9, 10, 11, 12, 13, 14, 15, 16, 17, 18, 19, 20, 21, 22, 23, 24, 25, 26, 27, 28, 29, 30, 31, 32, 33, 34, 35, 36, 37, 38, 39, 40, 41, 42, 43, 44, 45, 46, 47, 48, 49, 50, 51, 52, 53, 54], [0.0, 0.0, 0.0, 0.0, 0.0, 1.55e-06, 0.0, 0.0, 0.0, 0.0, 0.0, 0.0, 0.0, 0.0, 0.0, 0.0, 0.0, 6.652e-05, 0.0, 0.0, 0.0, 0.0, 0.0, 1.003e-05, 0.0, 0.0, 0.0, 0.0, 0.0, 0.0, 0.0, 0.0, 0.0, 0.0, 0.0, 0.0, 0.0, 0.0, 0.0, 0.0, 0.0, 0.0, 0.0, 0.0, 0.0, 1.0, 1.0, 1.0, 1.0, 1.0, 1.0, 1.0, 1.0, 1.0, 1.0]): _vg.add([_i], _w, 'REPLACE')
_vg = ob_0x0774410d_1_454990_0x0.vertex_groups.new(name='Bone.001')
for _i, _w in zip([0, 1, 2, 3, 5, 6, 7, 8, 9, 28, 29, 35, 37, 38, 39, 40, 41, 42, 43, 44], [0.9, 0.0, 0.1275, 1.0, 1.0, 1.0, 0.9, 0.0001562, 0.15, 0.0, 0.1275, 0.0, 0.15, 0.9, 1.0, 1.0, 1.0, 1.0, 0.9, 1.0]): _vg.add([_i], _w, 'REPLACE')
_vg = ob_0x0774410d_1_454990_0x0.vertex_groups.new(name='Bone.002')
for _i, _w in zip([0, 1, 2, 4, 7, 8, 9, 11, 14, 20, 24, 27, 28, 29, 30, 32, 33, 34, 35, 36, 37, 38, 43], [0.1, 1.0, 0.7225, 1.0, 0.1, 0.9998, 0.7228, 0.1, 0.1, 0.1, 0.04448, 0.1, 1.0, 0.7225, 1.0, 1.0, 1.0, 1.0, 1.0, 1.0, 0.7225, 0.1, 0.1]): _vg.add([_i], _w, 'REPLACE')
_vg = ob_0x0774410d_1_454990_0x0.vertex_groups.new(name='Bone.003')
for _i, _w in zip([2, 9, 10, 11, 12, 13, 14, 15, 17, 18, 19, 20, 22, 23, 24, 25, 27, 29, 31, 37], [0.15, 0.1272, 1.0, 0.7027, 1.0, 1.0, 0.7043, 0.1, 0.1, 0.1, 1.0, 0.7024, 1.0, 0.1, 0.9555, 1.0, 0.7043, 0.15, 1.0, 0.1275]): _vg.add([_i], _w, 'REPLACE')
_vg = ob_0x0774410d_1_454990_0x0.vertex_groups.new(name='Bone.004')
for _i, _w in zip([2, 9, 10, 11, 12, 13, 14, 15, 16, 17, 18, 19, 20, 21, 22, 23, 24, 25, 26, 27, 29, 31, 37], [0.0, 0.0, 0.0, 0.1973, 0.0, 0.0, 0.1957, 0.9, 1.0, 0.8999, 0.9, 0.0, 0.1976, 1.0, 5.186e-06, 0.9, 0.0, 5.186e-06, 1.0, 0.1957, 0.0, 5.186e-06, 3.531e-06]): _vg.add([_i], _w, 'REPLACE')
_vg = ob_0x0774410d_1_454990_0x0.vertex_groups.new(name='Bone.005')
for _i, _w in zip([15, 16, 17, 18, 21, 23, 26], [0.7, 1.0, 0.7, 0.7, 1.0, 0.7, 1.0]): _vg.add([_i], _w, 'REPLACE')
_m = ob_0x0774410d_1_454990_0x0.modifiers.new('Armature.001', 'ARMATURE')
_m = ob_0x0774410d_1_454990_0x0.modifiers.new('Armature', 'ARMATURE')
_m.object = ob_armature_001
ob_armature_001.location = (0.0, 0.0, 0.0)

# ---- collection membership
col_collection_2.objects.link(ob_fe_bumpy3_sp1_0_740818_0x_13_4)
col_collection_2.objects.link(ob_fe_bumpygranite2_sp1_0_591554_0x1)
col_collection_2.objects.link(ob_fe_cube2_sp_0_927743_0x_0_1)
col_collection_2.objects.link(ob_fe_domes2_lt6_2_272567_0x_0_803629)
col_collection_2.objects.link(ob_fe_earthm1_mp_0_591552_0x_0_333299)
col_collection_2.objects.link(ob_fe_rivers1_mp_0_580916_0x_0_167583)
col_collection.objects.link(ob_0x0774410d_1_454990_0x0)
col_collection.objects.link(ob_armature_001)

# ---- scene / render settings (as saved in the file)
scene.frame_start = 1; scene.frame_end = 250; scene.frame_set(30)
scene.render.engine = 'BLENDER_EEVEE_NEXT'
scene.cycles.sampling_pattern = 'TABULATED_SOBOL'
scene.cycles.use_light_tree = False
scene.view_settings.view_transform = 'Filmic'
bpy.context.view_layer.update()

# ---- added for rendering (the .blend has no active camera and no usable light): camera, sun
cam_auto = bpy.data.cameras.new('AutoCamera')
cam_auto.lens = 50.0
cam_auto.sensor_width = 36.0
cam_auto.clip_end = 1000.0
ob_auto_camera = bpy.data.objects.new('AutoCamera', cam_auto)
scene.collection.objects.link(ob_auto_camera)
ob_auto_camera.location = (3.9643, -5.86864, 3.26158)
ob_auto_camera.rotation_euler = (1.09748, -7.21219e-08, 0.694738)
scene.camera = ob_auto_camera
light_auto_sun = bpy.data.lights.new('AutoSun', 'SUN')
light_auto_sun.energy = 3.0
light_auto_sun.angle = 0.0523599
ob_auto_sun = bpy.data.objects.new('AutoSun', light_auto_sun)
scene.collection.objects.link(ob_auto_sun)
ob_auto_sun.rotation_euler = (0.872665, 0.174533, 0.523599)
bpy.context.view_layer.update()

